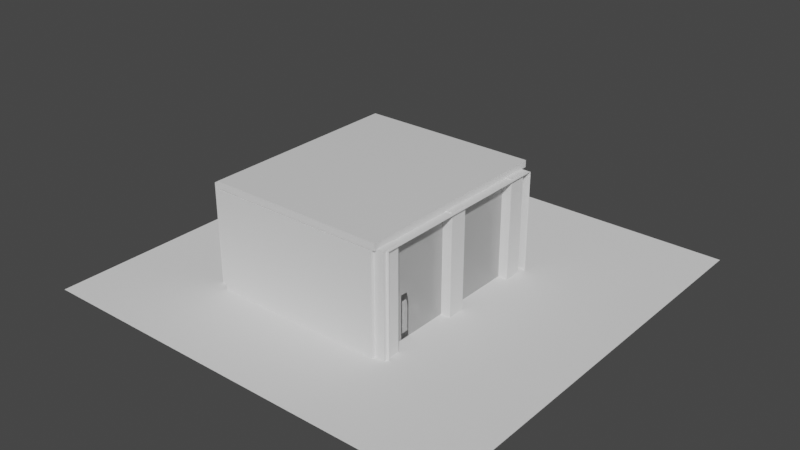 # Source: Sheepherd_Bar_UV_0004.blend  (saved by Blender 2.91.10; exported with 4.5.12 LTS)
import bpy
from mathutils import Matrix  # noqa: F401  (used for matrix-valued properties, if any)

bpy.ops.wm.read_factory_settings(use_empty=True)
scene = bpy.context.scene
scene.name = 'Scene'

# ---- collections
col_collection = bpy.data.collections.new('Collection'); scene.collection.children.link(col_collection)

# ---- materials (node trees are filled in below, after node groups)
mat_material = bpy.data.materials.new('Material')
mat_material.alpha_threshold = 0.0
mat_material.use_transparent_shadow = False
mat_material.line_color = (0.0, 0.0, 0.0, 1.0)
mat_glass = bpy.data.materials.new('glass')
mat_glass.surface_render_method = 'BLENDED'
mat_glass.blend_method = 'BLEND'
mat_glass.use_backface_culling = True
mat_glass.use_transparent_shadow = False
mat_glass.use_raytrace_refraction = True
mat_glass.use_screen_refraction = True
mat_glass.use_sss_translucency = True
mat_glass.thickness_mode = 'SLAB'
mat_glass.use_thickness_from_shadow = True

# ---- material node trees
mat_material.use_nodes = True; mat_material.node_tree.nodes.clear()
_N = mat_material.node_tree.nodes; _L = mat_material.node_tree.links
n0 = _N.new('ShaderNodeOutputMaterial'); n0.name = 'Material Output'; n0.location = (300, 300)
n1 = _N.new('ShaderNodeBsdfPrincipled'); n1.name = 'Principled BSDF'; n1.location = (10, 300)
n1.distribution = 'GGX'
n1.subsurface_method = 'BURLEY'
n1.inputs[2].default_value = 0.4
n1.inputs[3].default_value = 1.45
n1.inputs[27].default_value = (0.0, 0.0, 0.0, 1.0)
n1.inputs[28].default_value = 1.0
_L.new(n1.outputs[0], n0.inputs[0])
n0.is_active_output = True
mat_glass.use_nodes = True; mat_glass.node_tree.nodes.clear()
_N = mat_glass.node_tree.nodes; _L = mat_glass.node_tree.links
n0 = _N.new('ShaderNodeBsdfPrincipled'); n0.name = 'Principled BSDF'; n0.location = (10, 300)
n0.distribution = 'GGX'
n0.subsurface_method = 'BURLEY'
n0.inputs[3].default_value = 1.45
n0.inputs[27].default_value = (0.0, 0.0, 0.0, 1.0)
n0.inputs[28].default_value = 1.0
n1 = _N.new('ShaderNodeOutputMaterial'); n1.name = 'Material Output'; n1.location = (550, 300)
n2 = _N.new('ShaderNodeMixShader'); n2.name = 'Mix Shader'; n2.location = (330, 320)
n3 = _N.new('ShaderNodeBsdfTransparent'); n3.name = 'Transparent BSDF'; n3.location = (140, 440)
_L.new(n0.outputs[0], n2.inputs[1])
_L.new(n2.outputs[0], n1.inputs[0])
_L.new(n3.outputs[0], n2.inputs[2])
n1.is_active_output = True

# ---- world
world_world = bpy.data.worlds.new('World'); scene.world = world_world
world_world.use_nodes = True; world_world.node_tree.nodes.clear()
_N = world_world.node_tree.nodes; _L = world_world.node_tree.links
n0 = _N.new('ShaderNodeOutputWorld'); n0.name = 'World Output'; n0.location = (300, 300)
n1 = _N.new('ShaderNodeBackground'); n1.name = 'Background'; n1.location = (10, 300)
n1.inputs[0].default_value = (0.05088, 0.05088, 0.05088, 1.0)
_L.new(n1.outputs[0], n0.inputs[0])
n0.is_active_output = True
world_world.color = (0.05088, 0.05088, 0.05088)
world_world.use_sun_shadow = False
world_world.sun_shadow_jitter_overblur = 0.0

# ---- meshes
me_cylinder = bpy.data.meshes.new('Cylinder')
me_cylinder.from_pydata([(3.892, -1.837, 0.3349), (3.892, -1.837, 1.454), (3.981, -1.861, 0.3349), (3.981, -1.861, 1.454), (4.047, -1.926, 0.3349), (4.047, -1.926, 1.454), (4.071, -2.015, 0.3349), (4.071, -2.015, 1.454), (4.047, -2.105, 0.3349), (4.047, -2.105, 1.454), (3.981, -2.17, 0.3349), (3.981, -2.17, 1.454), (3.892, -2.194, 0.3349), (3.892, -2.194, 1.454), (3.803, -2.17, 0.3349), (3.803, -2.17, 1.454), (3.738, -2.105, 0.3349), (3.738, -2.105, 1.454), (3.714, -2.015, 0.3349), (3.714, -2.015, 1.454), (3.738, -1.926, 0.3349), (3.738, -1.926, 1.454), (3.803, -1.861, 0.3349), (3.803, -1.861, 1.454), (3.892, -1.015, 1.454), (3.697, -1.035, 1.454), (3.51, -1.092, 1.454), (3.337, -1.184, 1.454), (3.185, -1.308, 1.454), (3.061, -1.46, 1.454), (2.968, -1.633, 1.454), (2.911, -1.82, 1.454), (2.892, -2.015, 1.454), (2.911, -2.211, 1.454), (2.968, -2.398, 1.454), (3.061, -2.571, 1.454), (3.185, -2.723, 1.454), (3.337, -2.847, 1.454), (3.51, -2.939, 1.454), (3.697, -2.996, 1.454), (3.892, -3.015, 1.454), (4.087, -2.996, 1.454), (4.275, -2.939, 1.454), (4.448, -2.847, 1.454), (4.599, -2.723, 1.454), (4.724, -2.571, 1.454), (4.816, -2.398, 1.454), (4.873, -2.211, 1.454), (4.892, -2.015, 1.454), (4.873, -1.82, 1.454), (4.816, -1.633, 1.454), (4.724, -1.46, 1.454), (4.599, -1.308, 1.454), (4.448, -1.184, 1.454), (4.275, -1.092, 1.454), (4.087, -1.035, 1.454), (3.892, -1.015, 1.555), (3.697, -1.035, 1.555), (3.51, -1.092, 1.555), (3.337, -1.184, 1.555), (3.185, -1.308, 1.555), (3.061, -1.46, 1.555), (2.968, -1.633, 1.555), (2.911, -1.82, 1.555), (2.892, -2.015, 1.555), (2.911, -2.211, 1.555), (2.968, -2.398, 1.555), (3.061, -2.571, 1.555), (3.185, -2.723, 1.555), (3.337, -2.847, 1.555), (3.51, -2.939, 1.555), (3.697, -2.996, 1.555), (3.892, -3.015, 1.555), (4.087, -2.996, 1.555), (4.275, -2.939, 1.555), (4.448, -2.847, 1.555), (4.599, -2.723, 1.555), (4.724, -2.571, 1.555), (4.816, -2.398, 1.555), (4.873, -2.211, 1.555), (4.892, -2.015, 1.555), (4.873, -1.82, 1.555), (4.816, -1.633, 1.555), (4.724, -1.46, 1.555), (4.599, -1.308, 1.555), (4.448, -1.184, 1.555), (4.275, -1.092, 1.555), (4.087, -1.035, 1.555)], [], [(0, 1, 3, 2), (2, 3, 5, 4), (4, 5, 7, 6), (6, 7, 9, 8), (8, 9, 11, 10), (10, 11, 13, 12), (12, 13, 15, 14), (14, 15, 17, 16), (16, 17, 19, 18), (18, 19, 21, 20), (20, 21, 23, 22), (22, 23, 1, 0), (0, 2, 4, 6, 8, 10, 12, 14, 16, 18, 20, 22), (31, 63, 62, 30), (45, 77, 76, 44), (32, 64, 63, 31), (46, 78, 77, 45), (33, 65, 64, 32), (47, 79, 78, 46), (34, 66, 65, 33), (48, 80, 79, 47), (35, 67, 66, 34), (49, 81, 80, 48), (36, 68, 67, 35), (50, 82, 81, 49), (37, 69, 68, 36), (51, 83, 82, 50), (38, 70, 69, 37), (25, 57, 56, 24), (52, 84, 83, 51), (39, 71, 70, 38), (26, 58, 57, 25), (53, 85, 84, 52), (40, 72, 71, 39), (27, 59, 58, 26), (54, 86, 85, 53), (41, 73, 72, 40), (28, 60, 59, 27), (55, 87, 86, 54), (42, 74, 73, 41), (29, 61, 60, 28), (24, 56, 87, 55), (43, 75, 74, 42), (30, 62, 61, 29), (44, 76, 75, 43), (57, 58, 59, 60, 61, 62, 63, 64, 65, 66, 67, 68, 69, 70, 71, 72, 73, 74, 75, 76, 77, 78, 79, 80, 81, 82, 83, 84, 85, 86, 87, 56), (25, 24, 55, 54, 53, 52, 51, 50, 49, 48, 47, 46, 45, 44, 43, 42, 41, 40, 39, 38, 37, 36, 35, 34, 33, 32, 31, 30, 29, 28, 27, 26)])
_uv = me_cylinder.uv_layers.new(name='UVMap')
_uv.uv.foreach_set('vector', [0.2668, 0.9732, 0.2668, 0.9593, 0.2657, 0.9593, 0.2657, 0.9732, 0.9103, 0.9852, 0.9103, 0.9713, 0.9094, 0.9713, 0.9094, 0.9852, 0.9094, 0.9852, 0.9094, 0.9713, 0.9083, 0.9713, 0.9083, 0.9852, 0.9083, 0.9852, 0.9083, 0.9713, 0.9072, 0.9713, 0.9072, 0.9852, 0.7387, 0.9711, 0.7387, 0.957, 0.7379, 0.957, 0.7379, 0.9711, 0.7379, 0.9711, 0.7379, 0.957, 0.7368, 0.957, 0.7368, 0.9711, 0.7368, 0.9711, 0.7368, 0.957, 0.7357, 0.957, 0.7357, 0.9711, 0.2235, 0.9732, 0.2235, 0.9593, 0.2227, 0.9593, 0.2227, 0.9732, 0.2227, 0.9732, 0.2227, 0.9593, 0.2215, 0.9593, 0.2215, 0.9732, 0.2215, 0.9732, 0.2215, 0.9593, 0.2205, 0.9593, 0.2205, 0.9732, 0.2687, 0.9732, 0.2687, 0.9593, 0.2679, 0.9593, 0.2679, 0.9732, 0.2679, 0.9732, 0.2679, 0.9593, 0.2668, 0.9593, 0.2668, 0.9732, 0.8325, 0.3878, 0.8314, 0.3878, 0.8305, 0.3883, 0.8299, 0.3892, 0.8299, 0.3903, 0.8305, 0.3913, 0.8314, 0.3918, 0.8325, 0.3918, 0.8334, 0.3913, 0.834, 0.3903, 0.834, 0.3892, 0.8334, 0.3883, 0.9729, 0.2866, 0.9741, 0.2866, 0.9741, 0.2843, 0.9729, 0.2843, 0.9653, 0.7169, 0.9666, 0.7169, 0.9666, 0.7152, 0.9653, 0.7152, 0.9729, 0.289, 0.9741, 0.289, 0.9741, 0.2866, 0.9729, 0.2866, 0.9653, 0.719, 0.9666, 0.719, 0.9666, 0.7169, 0.9653, 0.7169, 0.9729, 0.2914, 0.9741, 0.2914, 0.9741, 0.289, 0.9729, 0.289, 0.9653, 0.7212, 0.9666, 0.7212, 0.9666, 0.719, 0.9653, 0.719, 0.9729, 0.2937, 0.9741, 0.2937, 0.9741, 0.2914, 0.9729, 0.2914, 0.9653, 0.7236, 0.9666, 0.7236, 0.9666, 0.7212, 0.9653, 0.7212, 0.9729, 0.296, 0.9741, 0.296, 0.9741, 0.2937, 0.9729, 0.2937, 0.9653, 0.726, 0.9666, 0.726, 0.9666, 0.7236, 0.9653, 0.7236, 0.9729, 0.2979, 0.9741, 0.2979, 0.9741, 0.296, 0.9729, 0.296, 0.9653, 0.7284, 0.9666, 0.7284, 0.9666, 0.726, 0.9653, 0.726, 0.9725, 0.8439, 0.9737, 0.8439, 0.9737, 0.8419, 0.9725, 0.8419, 0.9653, 0.7306, 0.9666, 0.7306, 0.9666, 0.7284, 0.9653, 0.7284, 0.9725, 0.8461, 0.9737, 0.8461, 0.9737, 0.8439, 0.9725, 0.8439, 0.965, 0.3456, 0.9663, 0.3456, 0.9663, 0.3432, 0.965, 0.3432, 0.9653, 0.7326, 0.9666, 0.7326, 0.9666, 0.7306, 0.9653, 0.7306, 0.9725, 0.8485, 0.9737, 0.8485, 0.9737, 0.8461, 0.9725, 0.8461, 0.965, 0.348, 0.9663, 0.348, 0.9663, 0.3456, 0.965, 0.3456, 0.965, 0.3365, 0.9663, 0.3365, 0.9663, 0.3348, 0.965, 0.3348, 0.9725, 0.8509, 0.9737, 0.8509, 0.9737, 0.8485, 0.9725, 0.8485, 0.965, 0.3502, 0.9663, 0.3502, 0.9663, 0.348, 0.965, 0.348, 0.965, 0.3386, 0.9663, 0.3386, 0.9663, 0.3365, 0.965, 0.3365, 0.9725, 0.8533, 0.9737, 0.8533, 0.9737, 0.8509, 0.9725, 0.8509, 0.965, 0.3522, 0.9663, 0.3522, 0.9663, 0.3502, 0.965, 0.3502, 0.965, 0.3408, 0.9663, 0.3408, 0.9663, 0.3386, 0.965, 0.3386, 0.9725, 0.8555, 0.9737, 0.8555, 0.9737, 0.8533, 0.9725, 0.8533, 0.9729, 0.2823, 0.9741, 0.2823, 0.9741, 0.2805, 0.9729, 0.2805, 0.965, 0.3432, 0.9663, 0.3432, 0.9663, 0.3408, 0.965, 0.3408, 0.9725, 0.8576, 0.9737, 0.8576, 0.9737, 0.8555, 0.9725, 0.8555, 0.9729, 0.2843, 0.9741, 0.2843, 0.9741, 0.2823, 0.9729, 0.2823, 0.9725, 0.8593, 0.9737, 0.8593, 0.9737, 0.8576, 0.9725, 0.8576, 0.6215, 0.7848, 0.6237, 0.7852, 0.626, 0.7852, 0.6283, 0.7848, 0.6304, 0.7839, 0.6323, 0.7826, 0.6339, 0.781, 0.6352, 0.7791, 0.6361, 0.777, 0.6365, 0.7747, 0.6365, 0.7724, 0.6361, 0.7702, 0.6352, 0.768, 0.6339, 0.7661, 0.6323, 0.7645, 0.6304, 0.7632, 0.6283, 0.7624, 0.626, 0.7619, 0.6237, 0.7619, 0.6215, 0.7624, 0.6194, 0.7632, 0.6175, 0.7645, 0.6158, 0.7661, 0.6146, 0.768, 0.6137, 0.7702, 0.6132, 0.7724, 0.6132, 0.7747, 0.6137, 0.777, 0.6146, 0.7791, 0.6158, 0.781, 0.6175, 0.7826, 0.6194, 0.7839, 0.3903, 0.798, 0.3925, 0.7989, 0.3947, 0.7993, 0.397, 0.7993, 0.3993, 0.7989, 0.4014, 0.798, 0.4033, 0.7967, 0.4049, 0.7951, 0.4062, 0.7932, 0.4071, 0.7911, 0.4075, 0.7888, 0.4075, 0.7865, 0.4071, 0.7843, 0.4062, 0.7821, 0.4049, 0.7802, 0.4033, 0.7786, 0.4014, 0.7773, 0.3993, 0.7765, 0.397, 0.776, 0.3947, 0.776, 0.3925, 0.7765, 0.3903, 0.7773, 0.3884, 0.7786, 0.3868, 0.7802, 0.3855, 0.7821, 0.3847, 0.7843, 0.3842, 0.7865, 0.3842, 0.7888, 0.3847, 0.7911, 0.3855, 0.7932, 0.3868, 0.7951, 0.3884, 0.7967])
me_cylinder.materials.append(mat_material)
me_cylinder.use_remesh_fix_poles = True
me_cylinder.use_remesh_preserve_attributes = False
me_cylinder.use_mirror_vertex_groups = False
me_cylinder.update()
me_plane = bpy.data.meshes.new('Plane')
me_plane.from_pydata([(7.788, -7.219, 0.0), (7.788, 7.219, 0.0), (6.866, -7.089, 0.1024), (6.866, 7.089, 0.1024), (6.866, -7.089, 7.677), (7.788, -7.219, 7.779), (7.788, 7.219, 7.779), (6.866, 7.089, 7.677), (6.866, -7.219, 7.779), (6.866, -7.219, 0.0), (6.866, 7.219, 0.0), (6.866, 7.219, 7.779), (-6.987, -7.219, 0.0), (-6.987, 7.219, 0.0), (0.4006, -7.219, 0.0), (0.4006, 7.219, 0.0), (-6.065, -7.089, 0.1024), (-6.065, 7.089, 0.1024), (-6.065, -7.089, 7.677), (-6.987, -7.219, 7.779), (-6.987, 7.219, 7.779), (-6.065, 7.089, 7.677), (-6.065, -7.219, 7.779), (-6.065, -7.219, 0.0), (-6.065, 7.219, 0.0), (-6.065, 7.219, 7.779)], [], [(3, 2, 4, 7), (14, 9, 10, 15), (8, 5, 6, 11), (9, 0, 5, 8), (1, 10, 11, 6), (2, 3, 10, 9), (7, 4, 8, 11), (4, 2, 9, 8), (3, 7, 11, 10), (17, 21, 18, 16), (14, 15, 24, 23), (22, 25, 20, 19), (23, 22, 19, 12), (13, 20, 25, 24), (16, 23, 24, 17), (21, 25, 22, 18), (18, 22, 23, 16), (17, 24, 25, 21)])
me_plane.polygons.foreach_set('material_index', [1, 0, 0, 0, 0, 0, 0, 0, 0, 1, 0, 0, 0, 0, 0, 0, 0, 0])
_uv = me_plane.uv_layers.new(name='UVMap')
_uv.uv.foreach_set('vector', [0.3854, 0.01636, 0.3854, 0.1824, 0.4741, 0.1824, 0.4741, 0.01636, 0.09054, 0.2242, 0.01484, 0.2242, 0.01484, 0.3933, 0.09054, 0.3933, 0.235, 0.2242, 0.2242, 0.2242, 0.2242, 0.3933, 0.235, 0.3933, 0.7257, 0.6948, 0.7365, 0.6948, 0.7365, 0.6037, 0.7257, 0.6037, 0.5455, 0.7174, 0.5563, 0.7174, 0.5563, 0.6264, 0.5455, 0.6264, 0.3854, 0.1824, 0.3854, 0.01636, 0.3842, 0.01484, 0.3842, 0.1839, 0.4741, 0.01636, 0.4741, 0.1824, 0.4753, 0.1839, 0.4753, 0.01484, 0.4741, 0.1824, 0.3854, 0.1824, 0.3842, 0.1839, 0.4753, 0.1839, 0.3854, 0.01636, 0.4741, 0.01636, 0.4753, 0.01484, 0.3842, 0.01484, 0.3854, 0.3811, 0.4741, 0.3811, 0.4741, 0.2151, 0.3854, 0.2151, 0.09054, 0.2242, 0.09054, 0.3933, 0.1662, 0.3933, 0.1662, 0.2242, 0.505, 0.01484, 0.505, 0.1839, 0.5158, 0.1839, 0.5158, 0.01484, 0.1452, 0.7257, 0.1452, 0.6346, 0.1344, 0.6346, 0.1344, 0.7257, 0.5158, 0.7174, 0.5158, 0.6264, 0.505, 0.6264, 0.505, 0.7174, 0.3854, 0.2151, 0.3842, 0.2136, 0.3842, 0.3826, 0.3854, 0.3811, 0.4741, 0.3811, 0.4753, 0.3826, 0.4753, 0.2136, 0.4741, 0.2151, 0.4741, 0.2151, 0.4753, 0.2136, 0.3842, 0.2136, 0.3854, 0.2151, 0.3854, 0.3811, 0.3842, 0.3826, 0.4753, 0.3826, 0.4741, 0.3811])
me_plane.materials.append(mat_material)
me_plane.materials.append(mat_glass)
me_plane.use_remesh_fix_poles = True
me_plane.use_remesh_preserve_attributes = False
me_plane.use_mirror_vertex_groups = False
me_plane.update()
me_cube_001 = bpy.data.meshes.new('Cube.001')
me_cube_001.from_pydata([(3.52, 4.027, 0.3349), (2.95, 3.961, 0.5165), (2.95, 3.961, 2.153), (3.52, 4.027, 2.335), (3.15, 5.183, 0.3349), (3.52, 5.117, 0.3349), (3.52, 5.117, 2.335), (3.15, 5.183, 2.335), (3.15, 3.961, 2.335), (3.15, 3.961, 0.3349), (3.15, 3.961, 2.335), (2.95, 3.961, 2.153), (3.15, 3.961, 2.335), (3.15, 3.961, 0.3349), (2.95, 3.961, 2.153), (2.95, 3.961, 0.5165), (2.95, 3.961, 2.153), (2.95, 3.961, 0.5165), (2.95, 4.133, 2.153), (2.95, 4.133, 0.5165), (-3.328, 4.027, 0.3349), (-2.757, 3.961, 0.5165), (-2.757, 3.961, 2.153), (-3.328, 4.027, 2.335), (-2.957, 5.183, 0.3349), (-3.328, 5.117, 0.3349), (-3.328, 5.117, 2.335), (-2.957, 5.183, 2.335), (0.09645, 5.183, 0.3349), (0.09645, 3.961, 0.5165), (0.09645, 3.961, 2.153), (0.09645, 5.183, 2.335), (-2.957, 3.961, 2.335), (-2.957, 3.961, 0.3349), (0.09645, 3.961, 0.3349), (0.09645, 3.961, 2.335), (-2.957, 3.961, 2.335), (0.09645, 3.961, 2.335), (-2.757, 3.961, 2.153), (0.09645, 3.961, 2.153), (-2.957, 3.961, 2.335), (-2.957, 3.961, 0.3349), (-2.757, 3.961, 2.153), (-2.757, 3.961, 0.5165), (0.09645, 3.961, 2.153), (0.09645, 3.961, 0.5165), (-2.757, 3.961, 2.153), (-2.757, 3.961, 0.5165), (0.09645, 4.133, 2.153), (0.09645, 4.133, 0.5165), (-2.757, 4.133, 2.153), (-2.757, 4.133, 0.5165)], [], [(28, 31, 7, 4), (5, 6, 3, 0), (34, 28, 4, 5, 0, 9), (6, 5, 4, 7), (9, 0, 3, 8), (6, 7, 31, 35, 8, 3), (2, 30, 44, 16), (1, 9, 13, 15), (1, 29, 34, 9), (30, 2, 11, 39), (39, 11, 10, 37), (8, 35, 37, 10), (2, 8, 10, 11), (14, 15, 13, 12), (2, 1, 15, 14), (8, 2, 14, 12), (9, 8, 12, 13), (45, 17, 19, 49), (1, 2, 16, 17), (29, 1, 17, 45), (19, 18, 48, 49), (16, 44, 48, 18), (17, 16, 18, 19), (28, 24, 27, 31), (25, 20, 23, 26), (34, 33, 20, 25, 24, 28), (26, 27, 24, 25), (33, 32, 23, 20), (26, 23, 32, 35, 31, 27), (22, 46, 44, 30), (21, 43, 41, 33), (21, 33, 34, 29), (30, 39, 38, 22), (39, 37, 36, 38), (32, 36, 37, 35), (22, 38, 36, 32), (42, 40, 41, 43), (22, 42, 43, 21), (32, 40, 42, 22), (33, 41, 40, 32), (45, 49, 51, 47), (21, 47, 46, 22), (29, 45, 47, 21), (51, 49, 48, 50), (46, 50, 48, 44), (47, 51, 50, 46)])
_uv = me_cube_001.uv_layers.new(name='UVMap')
_uv.uv.foreach_set('vector', [0.1344, 0.5648, 0.1578, 0.5648, 0.1578, 0.529, 0.1344, 0.529, 0.539, 0.8236, 0.539, 0.8002, 0.5263, 0.8002, 0.5263, 0.8236, 0.2647, 0.7125, 0.279, 0.7125, 0.279, 0.6767, 0.2782, 0.6724, 0.2654, 0.6724, 0.2647, 0.6767, 0.1578, 0.5247, 0.1344, 0.5247, 0.1344, 0.529, 0.1578, 0.529, 0.4906, 0.8807, 0.495, 0.8807, 0.495, 0.8571, 0.4906, 0.8571, 0.7527, 0.2937, 0.7535, 0.2894, 0.7535, 0.2536, 0.7392, 0.2536, 0.7392, 0.2894, 0.74, 0.2937, 0.8902, 0.5708, 0.8902, 0.5708, 0.8902, 0.5708, 0.8902, 0.5708, 0.8902, 0.5708, 0.8902, 0.5708, 0.8902, 0.5708, 0.8902, 0.5708, 0.7344, 0.7268, 0.7344, 0.7602, 0.7365, 0.7602, 0.7365, 0.7245, 0.8902, 0.5708, 0.8902, 0.5708, 0.8902, 0.5708, 0.8902, 0.5708, 0.7832, 0.2493, 0.7832, 0.2827, 0.7853, 0.2851, 0.7853, 0.2493, 0.8902, 0.5708, 0.8902, 0.5708, 0.8902, 0.5708, 0.8902, 0.5708, 0.8902, 0.5708, 0.8902, 0.5708, 0.8902, 0.5708, 0.8902, 0.5708, 0.4414, 0.8623, 0.4414, 0.8815, 0.4437, 0.8836, 0.4437, 0.8602, 0.8902, 0.5708, 0.8902, 0.5708, 0.8902, 0.5708, 0.8902, 0.5708, 0.8902, 0.5708, 0.8902, 0.5708, 0.8902, 0.5708, 0.8902, 0.5708, 0.8902, 0.5708, 0.8902, 0.5708, 0.8902, 0.5708, 0.8902, 0.5708, 0.07681, 0.7583, 0.07681, 0.7249, 0.07479, 0.7249, 0.07479, 0.7583, 0.8902, 0.5708, 0.8902, 0.5708, 0.8902, 0.5708, 0.8902, 0.5708, 0.8902, 0.5708, 0.8902, 0.5708, 0.8902, 0.5708, 0.8902, 0.5708, 0.3842, 0.7463, 0.4034, 0.7463, 0.4034, 0.7129, 0.3842, 0.7129, 0.783, 0.1834, 0.783, 0.15, 0.781, 0.15, 0.781, 0.1834, 0.906, 0.8611, 0.906, 0.8419, 0.904, 0.8419, 0.904, 0.8611, 0.1344, 0.5648, 0.1344, 0.6006, 0.1578, 0.6006, 0.1578, 0.5648, 0.5687, 0.8236, 0.5815, 0.8236, 0.5815, 0.8002, 0.5687, 0.8002, 0.2647, 0.7125, 0.2647, 0.7482, 0.2654, 0.7525, 0.2782, 0.7525, 0.279, 0.7482, 0.279, 0.7125, 0.1578, 0.6049, 0.1578, 0.6006, 0.1344, 0.6006, 0.1344, 0.6049, 0.6849, 0.8814, 0.6849, 0.8578, 0.6805, 0.8578, 0.6805, 0.8814, 0.7527, 0.2136, 0.74, 0.2136, 0.7392, 0.2179, 0.7392, 0.2536, 0.7535, 0.2536, 0.7535, 0.2179, 0.8902, 0.5708, 0.8902, 0.5708, 0.8902, 0.5708, 0.8902, 0.5708, 0.8902, 0.5708, 0.8902, 0.5708, 0.8902, 0.5708, 0.8902, 0.5708, 0.7344, 0.7936, 0.7365, 0.796, 0.7365, 0.7602, 0.7344, 0.7602, 0.8902, 0.5708, 0.8902, 0.5708, 0.8902, 0.5708, 0.8902, 0.5708, 0.7832, 0.2493, 0.7853, 0.2493, 0.7853, 0.2136, 0.7832, 0.2159, 0.8902, 0.5708, 0.8902, 0.5708, 0.8902, 0.5708, 0.8902, 0.5708, 0.8902, 0.5708, 0.8902, 0.5708, 0.8902, 0.5708, 0.8902, 0.5708, 0.8062, 0.8668, 0.8038, 0.8647, 0.8038, 0.8881, 0.8062, 0.886, 0.8902, 0.5708, 0.8902, 0.5708, 0.8902, 0.5708, 0.8902, 0.5708, 0.8902, 0.5708, 0.8902, 0.5708, 0.8902, 0.5708, 0.8902, 0.5708, 0.8902, 0.5708, 0.8902, 0.5708, 0.8902, 0.5708, 0.8902, 0.5708, 0.07681, 0.7583, 0.07479, 0.7583, 0.07479, 0.7918, 0.07681, 0.7918, 0.8902, 0.5708, 0.8902, 0.5708, 0.8902, 0.5708, 0.8902, 0.5708, 0.8902, 0.5708, 0.8902, 0.5708, 0.8902, 0.5708, 0.8902, 0.5708, 0.3842, 0.6795, 0.3842, 0.7129, 0.4034, 0.7129, 0.4034, 0.6795, 0.783, 0.1166, 0.781, 0.1166, 0.781, 0.15, 0.783, 0.15, 0.8468, 0.08541, 0.8489, 0.08541, 0.8489, 0.06625, 0.8468, 0.06625])
me_cube_001.materials.append(mat_material)
me_cube_001.use_remesh_fix_poles = True
me_cube_001.use_remesh_preserve_attributes = False
me_cube_001.use_mirror_vertex_groups = False
me_cube_001.update()
me_cube_002 = bpy.data.meshes.new('Cube.002')
me_cube_002.from_pydata([(6.437, 7.056, 2.614), (6.437, 7.056, 6.282), (6.437, 6.679, 2.614), (6.437, 6.679, 6.282), (0.2844, 6.679, 2.614), (0.2844, 6.679, 6.282), (0.2844, 7.056, 2.614), (0.2844, 7.056, 6.282), (6.437, 7.056, 2.614), (6.437, 6.679, 2.614), (0.2844, 7.056, 2.614), (0.2844, 6.679, 2.614), (-5.806, 7.056, 2.614), (-5.806, 7.056, 6.282), (-5.806, 6.679, 2.614), (-5.806, 6.679, 6.282), (0.3462, 6.679, 2.614), (0.3462, 6.679, 6.282), (0.3462, 7.056, 2.614), (0.3462, 7.056, 6.282), (-5.806, 7.056, 2.614), (-5.806, 6.679, 2.614), (0.3462, 7.056, 2.614), (0.3462, 6.679, 2.614)], [], [(4, 5, 3, 2), (2, 3, 1, 0), (4, 2, 9, 11), (0, 1, 7, 6), (3, 5, 7, 1), (11, 9, 8, 10), (2, 0, 8, 9), (0, 6, 10, 8), (16, 14, 15, 17), (14, 12, 13, 15), (16, 23, 21, 14), (12, 18, 19, 13), (15, 13, 19, 17), (23, 22, 20, 21), (14, 21, 20, 12), (12, 20, 22, 18)])
_uv = me_cube_002.uv_layers.new(name='UVMap')
_uv.uv.foreach_set('vector', [0.1344, 0.495, 0.1773, 0.495, 0.1773, 0.4229, 0.1344, 0.4229, 0.2324, 0.7971, 0.2324, 0.7541, 0.228, 0.7541, 0.228, 0.7971, 0.9759, 0.9745, 0.9759, 0.9745, 0.9759, 0.9745, 0.9759, 0.9745, 0.5455, 0.08688, 0.5884, 0.08688, 0.5884, 0.01484, 0.5455, 0.01484, 0.7854, 0.08688, 0.7854, 0.01484, 0.781, 0.01484, 0.781, 0.08688, 0.4559, 0.7863, 0.4559, 0.7143, 0.4515, 0.7143, 0.4515, 0.7863, 0.9759, 0.9745, 0.9759, 0.9745, 0.9759, 0.9745, 0.9759, 0.9745, 0.9759, 0.9745, 0.9759, 0.9745, 0.9759, 0.9745, 0.9759, 0.9745, 0.505, 0.5246, 0.505, 0.5967, 0.5479, 0.5967, 0.5479, 0.5246, 0.1875, 0.5676, 0.1919, 0.5676, 0.1919, 0.5247, 0.1875, 0.5247, 0.9429, 0.6852, 0.9429, 0.6852, 0.9429, 0.6852, 0.9429, 0.6852, 0.505, 0.4229, 0.505, 0.495, 0.5479, 0.495, 0.5479, 0.4229, 0.3365, 0.707, 0.3321, 0.707, 0.3321, 0.7791, 0.3365, 0.7791, 0.7806, 0.4229, 0.7762, 0.4229, 0.7762, 0.495, 0.7806, 0.495, 0.9429, 0.6852, 0.9429, 0.6852, 0.9429, 0.6852, 0.9429, 0.6852, 0.9429, 0.6852, 0.9429, 0.6852, 0.9429, 0.6852, 0.9429, 0.6852])
me_cube_002.materials.append(mat_material)
me_cube_002.use_remesh_fix_poles = True
me_cube_002.use_remesh_preserve_attributes = False
me_cube_002.use_mirror_vertex_groups = False
me_cube_002.update()
me_cube_005 = bpy.data.meshes.new('Cube.005')
me_cube_005.from_pydata([(6.833, 7.056, 0.05594), (6.833, 7.056, 7.731), (6.833, 7.565, 0.05594), (6.833, 7.565, 7.731), (6.833, 7.056, 0.05594), (6.833, 7.565, 0.05594), (-6.074, 7.056, 0.05594), (-6.074, 7.056, 7.731), (-6.074, 7.565, 0.05594), (-6.074, 7.565, 7.731), (0.3797, 7.565, 0.05594), (0.3797, 7.565, 7.731), (0.3797, 7.056, 0.05594), (0.3797, 7.056, 7.731), (-6.074, 7.056, 0.05594), (-6.074, 7.565, 0.05594), (0.3797, 7.056, 0.05594), (0.3797, 7.565, 0.05594)], [], [(10, 11, 3, 2), (2, 3, 1, 0), (10, 2, 5, 17), (0, 1, 13, 12), (3, 11, 13, 1), (17, 5, 4, 16), (2, 0, 4, 5), (0, 12, 16, 4), (10, 8, 9, 11), (8, 6, 7, 9), (10, 17, 15, 8), (6, 12, 13, 7), (9, 7, 13, 11), (17, 16, 14, 15), (8, 15, 14, 6), (6, 14, 16, 12)])
_uv = me_cube_005.uv_layers.new(name='UVMap')
_uv.uv.foreach_set('vector', [0.3842, 0.4878, 0.4741, 0.4878, 0.4741, 0.4123, 0.3842, 0.4123, 0.7721, 0.6936, 0.7721, 0.6037, 0.7662, 0.6037, 0.7662, 0.6936, 0.5709, 0.9843, 0.5709, 0.9843, 0.5709, 0.9843, 0.5709, 0.9843, 0.2647, 0.5561, 0.3545, 0.5561, 0.3545, 0.4806, 0.2647, 0.4806, 0.6119, 0.2136, 0.6119, 0.2891, 0.6179, 0.2891, 0.6179, 0.2136, 0.5776, 0.4985, 0.5776, 0.574, 0.5836, 0.574, 0.5836, 0.4985, 0.5709, 0.9843, 0.5709, 0.9843, 0.5709, 0.9843, 0.5709, 0.9843, 0.5709, 0.9843, 0.5709, 0.9843, 0.5709, 0.9843, 0.5709, 0.9843, 0.3842, 0.4878, 0.3842, 0.5634, 0.4741, 0.5634, 0.4741, 0.4878, 0.1749, 0.7244, 0.1808, 0.7244, 0.1808, 0.6346, 0.1749, 0.6346, 0.5709, 0.9843, 0.5709, 0.9843, 0.5709, 0.9843, 0.5709, 0.9843, 0.2647, 0.405, 0.2647, 0.4806, 0.3545, 0.4806, 0.3545, 0.405, 0.6119, 0.3647, 0.6179, 0.3647, 0.6179, 0.2891, 0.6119, 0.2891, 0.5776, 0.4985, 0.5836, 0.4985, 0.5836, 0.4229, 0.5776, 0.4229, 0.5709, 0.9843, 0.5709, 0.9843, 0.5709, 0.9843, 0.5709, 0.9843, 0.5709, 0.9843, 0.5709, 0.9843, 0.5709, 0.9843, 0.5709, 0.9843])
me_cube_005.materials.append(mat_material)
me_cube_005.use_remesh_fix_poles = True
me_cube_005.use_remesh_preserve_attributes = False
me_cube_005.use_mirror_vertex_groups = False
me_cube_005.update()
me_cube_006 = bpy.data.meshes.new('Cube.006')
me_cube_006.from_pydata([(6.833, -7.715, 0.05594), (6.833, -7.715, 7.731), (6.833, -7.206, 0.05594), (6.833, -7.206, 7.731), (6.833, -7.715, 0.05594), (6.833, -7.206, 0.05594), (-6.074, -7.715, 0.05594), (-6.074, -7.715, 7.731), (-6.074, -7.206, 0.05594), (-6.074, -7.206, 7.731), (0.3797, -7.206, 0.05594), (0.3797, -7.206, 7.731), (0.3797, -7.715, 0.05594), (0.3797, -7.715, 7.731), (-6.074, -7.715, 0.05594), (-6.074, -7.206, 0.05594), (0.3797, -7.715, 0.05594), (0.3797, -7.206, 0.05594)], [], [(10, 11, 3, 2), (2, 3, 1, 0), (10, 2, 5, 17), (0, 1, 13, 12), (3, 11, 13, 1), (17, 5, 4, 16), (2, 0, 4, 5), (0, 12, 16, 4), (10, 8, 9, 11), (8, 6, 7, 9), (10, 17, 15, 8), (6, 12, 13, 7), (9, 7, 13, 11), (17, 16, 14, 15), (8, 15, 14, 6), (6, 14, 16, 12)])
_uv = me_cube_006.uv_layers.new(name='UVMap')
_uv.uv.foreach_set('vector', [0.01484, 0.4985, 0.1047, 0.4985, 0.1047, 0.4229, 0.01484, 0.4229, 0.7465, 0.5128, 0.7465, 0.4229, 0.7405, 0.4229, 0.7405, 0.5128, 0.9462, 0.9745, 0.9462, 0.9745, 0.9462, 0.9745, 0.9462, 0.9745, 0.2647, 0.3753, 0.3545, 0.3753, 0.3545, 0.2998, 0.2647, 0.2998, 0.6181, 0.01484, 0.6181, 0.0904, 0.624, 0.0904, 0.624, 0.01484, 0.6132, 0.4985, 0.6132, 0.574, 0.6192, 0.574, 0.6192, 0.4985, 0.9462, 0.9745, 0.9462, 0.9745, 0.9462, 0.9745, 0.9462, 0.9745, 0.9462, 0.9745, 0.9462, 0.9745, 0.9462, 0.9745, 0.9462, 0.9745, 0.01484, 0.4985, 0.01484, 0.574, 0.1047, 0.574, 0.1047, 0.4985, 0.7454, 0.1047, 0.7513, 0.1047, 0.7513, 0.01484, 0.7454, 0.01484, 0.9462, 0.9745, 0.9462, 0.9745, 0.9462, 0.9745, 0.9462, 0.9745, 0.2647, 0.2242, 0.2647, 0.2998, 0.3545, 0.2998, 0.3545, 0.2242, 0.6181, 0.1659, 0.624, 0.1659, 0.624, 0.0904, 0.6181, 0.0904, 0.6132, 0.4985, 0.6192, 0.4985, 0.6192, 0.4229, 0.6132, 0.4229, 0.9462, 0.9745, 0.9462, 0.9745, 0.9462, 0.9745, 0.9462, 0.9745, 0.9462, 0.9745, 0.9462, 0.9745, 0.9462, 0.9745, 0.9462, 0.9745])
me_cube_006.materials.append(mat_material)
me_cube_006.use_remesh_fix_poles = True
me_cube_006.use_remesh_preserve_attributes = False
me_cube_006.use_mirror_vertex_groups = False
me_cube_006.update()
me_plane_001 = bpy.data.meshes.new('Plane.001')
me_plane_001.from_pydata([(-14.4, -14.69, 0.3349), (17.49, -14.69, 0.3349), (-14.4, 17.2, 0.3349), (17.49, 17.2, 0.3349)], [], [(0, 1, 3, 2)])
_uv = me_plane_001.uv_layers.new(name='UVMap')
_uv.uv.foreach_set('vector', [0.5864, 0.7595, 0.6145, 0.7595, 0.6145, 0.7313, 0.5864, 0.7313])
me_plane_001.use_remesh_fix_poles = True
me_plane_001.use_remesh_preserve_attributes = False
me_plane_001.use_mirror_vertex_groups = False
me_plane_001.update()
me_cube_010 = bpy.data.meshes.new('Cube.010')
me_cube_010.from_pydata([(6.15, -7.465, -9.537e-07), (6.15, -7.465, 7.817), (6.15, -6.141, -9.537e-07), (6.15, -6.141, 7.817), (7.583, -7.465, -9.537e-07), (7.583, -7.465, 7.817), (7.583, -6.141, -9.537e-07), (7.583, -6.141, 7.817)], [], [(0, 1, 3, 2), (2, 3, 7, 6), (6, 7, 5, 4), (4, 5, 1, 0), (2, 6, 4, 0), (7, 3, 1, 5)])
_uv = me_cube_010.uv_layers.new(name='UVMap')
_uv.uv.foreach_set('vector', [0.7109, 0.5145, 0.7109, 0.4229, 0.6953, 0.4229, 0.6953, 0.5145, 0.4682, 0.6846, 0.4682, 0.5931, 0.4515, 0.5931, 0.4515, 0.6846, 0.2301, 0.6991, 0.2301, 0.6076, 0.2146, 0.6076, 0.2146, 0.6991, 0.6657, 0.5145, 0.6657, 0.4229, 0.6489, 0.4229, 0.6489, 0.5145, 0.8018, 0.6768, 0.8018, 0.6936, 0.8173, 0.6936, 0.8173, 0.6768, 0.6805, 0.8114, 0.6805, 0.8281, 0.696, 0.8281, 0.696, 0.8114])
me_cube_010.materials.append(mat_material)
me_cube_010.use_remesh_fix_poles = True
me_cube_010.use_remesh_preserve_attributes = False
me_cube_010.use_mirror_vertex_groups = False
me_cube_010.update()
me_cube_014 = bpy.data.meshes.new('Cube.014')
me_cube_014.from_pydata([(4.259, -7.141, 0.3349), (4.259, -7.141, 2.335), (4.259, -5.141, 0.3349), (4.259, -5.141, 2.335), (6.259, -7.141, 0.3349), (6.259, -7.141, 2.335), (6.259, -5.141, 0.3349), (6.259, -5.141, 2.335)], [], [(0, 1, 3, 2), (2, 3, 7, 6), (6, 7, 5, 4), (4, 5, 1, 0), (2, 6, 4, 0), (7, 3, 1, 5)])
_uv = me_cube_014.uv_layers.new(name='UVMap')
_uv.uv.foreach_set('vector', [0.505, 0.7705, 0.5284, 0.7705, 0.5284, 0.7471, 0.505, 0.7471, 0.7254, 0.5676, 0.7254, 0.5441, 0.702, 0.5441, 0.702, 0.5676, 0.7363, 0.1595, 0.7363, 0.1361, 0.7128, 0.1361, 0.7128, 0.1595, 0.6489, 0.5676, 0.6723, 0.5676, 0.6723, 0.5441, 0.6489, 0.5441, 0.1749, 0.7775, 0.1983, 0.7775, 0.1983, 0.7541, 0.1749, 0.7541, 0.5581, 0.7705, 0.5815, 0.7705, 0.5815, 0.7471, 0.5581, 0.7471])
me_cube_014.materials.append(mat_material)
me_cube_014.use_remesh_fix_poles = True
me_cube_014.use_remesh_preserve_attributes = False
me_cube_014.use_mirror_vertex_groups = False
me_cube_014.update()
me_cube_016 = bpy.data.meshes.new('Cube.016')
me_cube_016.from_pydata([(2.919, -7.206, 0.3349), (2.919, -7.206, 1.575), (2.919, -5.966, 0.3349), (2.919, -5.966, 1.575), (4.159, -7.206, 0.3349), (4.159, -7.206, 1.575), (4.159, -5.966, 0.3349), (4.159, -5.966, 1.575)], [], [(0, 1, 3, 2), (2, 3, 7, 6), (6, 7, 5, 4), (4, 5, 1, 0), (2, 6, 4, 0), (7, 3, 1, 5)])
_uv = me_cube_016.uv_layers.new(name='UVMap')
_uv.uv.foreach_set('vector', [0.859, 0.1311, 0.859, 0.1166, 0.8444, 0.1166, 0.8444, 0.1311, 0.8566, 0.7378, 0.8566, 0.7233, 0.8421, 0.7233, 0.8421, 0.7378, 0.8295, 0.3022, 0.8295, 0.2877, 0.815, 0.2877, 0.815, 0.3022, 0.235, 0.8497, 0.235, 0.8352, 0.2205, 0.8352, 0.2205, 0.8497, 0.8444, 0.1608, 0.8444, 0.1753, 0.859, 0.1753, 0.859, 0.1608, 0.8467, 0.2136, 0.8467, 0.2281, 0.8613, 0.2281, 0.8613, 0.2136])
me_cube_016.materials.append(mat_material)
me_cube_016.use_remesh_fix_poles = True
me_cube_016.use_remesh_preserve_attributes = False
me_cube_016.use_mirror_vertex_groups = False
me_cube_016.update()
me_cube_017 = bpy.data.meshes.new('Cube.017')
me_cube_017.from_pydata([(3.941, -6.609, 2.335), (3.941, -6.609, 3.575), (4.412, -5.462, 2.335), (4.412, -5.462, 3.575), (5.089, -7.08, 2.335), (5.089, -7.08, 3.575), (5.559, -5.932, 2.335), (5.559, -5.932, 3.575)], [], [(0, 1, 3, 2), (2, 3, 7, 6), (6, 7, 5, 4), (4, 5, 1, 0), (2, 6, 4, 0), (7, 3, 1, 5)])
_uv = me_cube_017.uv_layers.new(name='UVMap')
_uv.uv.foreach_set('vector', [0.2792, 0.8497, 0.2792, 0.8352, 0.2647, 0.8352, 0.2647, 0.8497, 0.08932, 0.836, 0.08932, 0.8214, 0.07479, 0.8214, 0.07479, 0.836, 0.846, 0.5444, 0.8605, 0.5444, 0.8605, 0.5299, 0.846, 0.5299, 0.3987, 0.8435, 0.3987, 0.829, 0.3842, 0.829, 0.3842, 0.8435, 0.6132, 0.8294, 0.6278, 0.8294, 0.6278, 0.8149, 0.6132, 0.8149, 0.4414, 0.8305, 0.4559, 0.8305, 0.4559, 0.816, 0.4414, 0.816])
me_cube_017.materials.append(mat_material)
me_cube_017.use_remesh_fix_poles = True
me_cube_017.use_remesh_preserve_attributes = False
me_cube_017.use_mirror_vertex_groups = False
me_cube_017.update()
me_cylinder_001 = bpy.data.meshes.new('Cylinder.001')
me_cylinder_001.from_pydata([(-1.611, -5.488, 0.3349), (-1.611, -5.488, 1.454), (-1.522, -5.512, 0.3349), (-1.522, -5.512, 1.454), (-1.457, -5.577, 0.3349), (-1.457, -5.577, 1.454), (-1.433, -5.666, 0.3349), (-1.433, -5.666, 1.454), (-1.457, -5.755, 0.3349), (-1.457, -5.755, 1.454), (-1.522, -5.82, 0.3349), (-1.522, -5.82, 1.454), (-1.611, -5.844, 0.3349), (-1.611, -5.844, 1.454), (-1.7, -5.82, 0.3349), (-1.7, -5.82, 1.454), (-1.765, -5.755, 0.3349), (-1.765, -5.755, 1.454), (-1.789, -5.666, 0.3349), (-1.789, -5.666, 1.454), (-1.765, -5.577, 0.3349), (-1.765, -5.577, 1.454), (-1.7, -5.512, 0.3349), (-1.7, -5.512, 1.454), (-1.611, -4.666, 1.454), (-1.806, -4.685, 1.454), (-1.994, -4.742, 1.454), (-2.167, -4.834, 1.454), (-2.318, -4.959, 1.454), (-2.442, -5.11, 1.454), (-2.535, -5.283, 1.454), (-2.592, -5.471, 1.454), (-2.611, -5.666, 1.454), (-2.592, -5.861, 1.454), (-2.535, -6.049, 1.454), (-2.442, -6.221, 1.454), (-2.318, -6.373, 1.454), (-2.167, -6.497, 1.454), (-1.994, -6.59, 1.454), (-1.806, -6.647, 1.454), (-1.611, -6.666, 1.454), (-1.416, -6.647, 1.454), (-1.228, -6.59, 1.454), (-1.055, -6.497, 1.454), (-0.9039, -6.373, 1.454), (-0.7796, -6.221, 1.454), (-0.6871, -6.049, 1.454), (-0.6302, -5.861, 1.454), (-0.611, -5.666, 1.454), (-0.6302, -5.471, 1.454), (-0.6871, -5.283, 1.454), (-0.7796, -5.11, 1.454), (-0.9039, -4.959, 1.454), (-1.055, -4.834, 1.454), (-1.228, -4.742, 1.454), (-1.416, -4.685, 1.454), (-1.611, -4.666, 1.555), (-1.806, -4.685, 1.555), (-1.994, -4.742, 1.555), (-2.167, -4.834, 1.555), (-2.318, -4.959, 1.555), (-2.442, -5.11, 1.555), (-2.535, -5.283, 1.555), (-2.592, -5.471, 1.555), (-2.611, -5.666, 1.555), (-2.592, -5.861, 1.555), (-2.535, -6.049, 1.555), (-2.442, -6.221, 1.555), (-2.318, -6.373, 1.555), (-2.167, -6.497, 1.555), (-1.994, -6.59, 1.555), (-1.806, -6.647, 1.555), (-1.611, -6.666, 1.555), (-1.416, -6.647, 1.555), (-1.228, -6.59, 1.555), (-1.055, -6.497, 1.555), (-0.9039, -6.373, 1.555), (-0.7796, -6.221, 1.555), (-0.6871, -6.049, 1.555), (-0.6302, -5.861, 1.555), (-0.611, -5.666, 1.555), (-0.6302, -5.471, 1.555), (-0.6871, -5.283, 1.555), (-0.7796, -5.11, 1.555), (-0.9039, -4.959, 1.555), (-1.055, -4.834, 1.555), (-1.228, -4.742, 1.555), (-1.416, -4.685, 1.555)], [], [(0, 1, 3, 2), (2, 3, 5, 4), (4, 5, 7, 6), (6, 7, 9, 8), (8, 9, 11, 10), (10, 11, 13, 12), (12, 13, 15, 14), (14, 15, 17, 16), (16, 17, 19, 18), (18, 19, 21, 20), (20, 21, 23, 22), (22, 23, 1, 0), (0, 2, 4, 6, 8, 10, 12, 14, 16, 18, 20, 22), (31, 63, 62, 30), (45, 77, 76, 44), (32, 64, 63, 31), (46, 78, 77, 45), (33, 65, 64, 32), (47, 79, 78, 46), (34, 66, 65, 33), (48, 80, 79, 47), (35, 67, 66, 34), (49, 81, 80, 48), (36, 68, 67, 35), (50, 82, 81, 49), (37, 69, 68, 36), (51, 83, 82, 50), (38, 70, 69, 37), (25, 57, 56, 24), (52, 84, 83, 51), (39, 71, 70, 38), (26, 58, 57, 25), (53, 85, 84, 52), (40, 72, 71, 39), (27, 59, 58, 26), (54, 86, 85, 53), (41, 73, 72, 40), (28, 60, 59, 27), (55, 87, 86, 54), (42, 74, 73, 41), (29, 61, 60, 28), (24, 56, 87, 55), (43, 75, 74, 42), (30, 62, 61, 29), (44, 76, 75, 43), (57, 58, 59, 60, 61, 62, 63, 64, 65, 66, 67, 68, 69, 70, 71, 72, 73, 74, 75, 76, 77, 78, 79, 80, 81, 82, 83, 84, 85, 86, 87, 56), (25, 24, 55, 54, 53, 52, 51, 50, 49, 48, 47, 46, 45, 44, 43, 42, 41, 40, 39, 38, 37, 36, 35, 34, 33, 32, 31, 30, 29, 28, 27, 26)])
_uv = me_cylinder_001.uv_layers.new(name='UVMap')
_uv.uv.foreach_set('vector', [0.9647, 0.08832, 0.9647, 0.07397, 0.9636, 0.07397, 0.9636, 0.08832, 0.9636, 0.08832, 0.9636, 0.07397, 0.9627, 0.07397, 0.9627, 0.08832, 0.9827, 0.6615, 0.9827, 0.6476, 0.9817, 0.6476, 0.9817, 0.6615, 0.9817, 0.6615, 0.9817, 0.6476, 0.9805, 0.6476, 0.9805, 0.6615, 0.9805, 0.6615, 0.9805, 0.6476, 0.9797, 0.6476, 0.9797, 0.6615, 0.9851, 0.9067, 0.9851, 0.8933, 0.9841, 0.8933, 0.9841, 0.9067, 0.9841, 0.9067, 0.9841, 0.8933, 0.983, 0.8933, 0.983, 0.9067, 0.774, 0.9791, 0.774, 0.9652, 0.7731, 0.9652, 0.7731, 0.9791, 0.7731, 0.9791, 0.7731, 0.9652, 0.772, 0.9652, 0.772, 0.9791, 0.772, 0.9791, 0.772, 0.9652, 0.7709, 0.9652, 0.7709, 0.9791, 0.9666, 0.08832, 0.9666, 0.07397, 0.9659, 0.07397, 0.9659, 0.08832, 0.9659, 0.08832, 0.9659, 0.07397, 0.9647, 0.07397, 0.9647, 0.08832, 0.7997, 0.3913, 0.8002, 0.3903, 0.8002, 0.3892, 0.7997, 0.3883, 0.7988, 0.3878, 0.7977, 0.3878, 0.7967, 0.3883, 0.7962, 0.3892, 0.7962, 0.3903, 0.7967, 0.3913, 0.7977, 0.3918, 0.7988, 0.3918, 0.9693, 0.5359, 0.9705, 0.5359, 0.9705, 0.5337, 0.9693, 0.5337, 0.01484, 0.9557, 0.01609, 0.9557, 0.01609, 0.9537, 0.01484, 0.9537, 0.9693, 0.5383, 0.9705, 0.5383, 0.9705, 0.5359, 0.9693, 0.5359, 0.01484, 0.9579, 0.01609, 0.9579, 0.01609, 0.9557, 0.01484, 0.9557, 0.9693, 0.5407, 0.9705, 0.5407, 0.9705, 0.5383, 0.9693, 0.5383, 0.01484, 0.9603, 0.01609, 0.9603, 0.01609, 0.9579, 0.01484, 0.9579, 0.9693, 0.5431, 0.9705, 0.5431, 0.9705, 0.5407, 0.9693, 0.5407, 0.01484, 0.9627, 0.01609, 0.9627, 0.01609, 0.9603, 0.01484, 0.9603, 0.9693, 0.5453, 0.9705, 0.5453, 0.9705, 0.5431, 0.9693, 0.5431, 0.01484, 0.9651, 0.01609, 0.9651, 0.01609, 0.9627, 0.01484, 0.9627, 0.9693, 0.5473, 0.9705, 0.5473, 0.9705, 0.5453, 0.9693, 0.5453, 0.01484, 0.9674, 0.01609, 0.9674, 0.01609, 0.9651, 0.01484, 0.9651, 0.9677, 0.1606, 0.9689, 0.1606, 0.9689, 0.1588, 0.9677, 0.1588, 0.01484, 0.9694, 0.01609, 0.9694, 0.01609, 0.9674, 0.01484, 0.9674, 0.9677, 0.1627, 0.9689, 0.1627, 0.9689, 0.1606, 0.9677, 0.1606, 0.97, 0.2249, 0.9712, 0.2249, 0.9712, 0.2225, 0.97, 0.2225, 0.01484, 0.9712, 0.01609, 0.9712, 0.01609, 0.9694, 0.01484, 0.9694, 0.9677, 0.1649, 0.9689, 0.1649, 0.9689, 0.1627, 0.9677, 0.1627, 0.97, 0.2272, 0.9712, 0.2272, 0.9712, 0.2249, 0.97, 0.2249, 0.97, 0.2155, 0.9712, 0.2155, 0.9712, 0.2136, 0.97, 0.2136, 0.9677, 0.1673, 0.9689, 0.1673, 0.9689, 0.1649, 0.9677, 0.1649, 0.97, 0.2292, 0.9712, 0.2292, 0.9712, 0.2272, 0.97, 0.2272, 0.97, 0.2177, 0.9712, 0.2177, 0.9712, 0.2155, 0.97, 0.2155, 0.9677, 0.1697, 0.9689, 0.1697, 0.9689, 0.1673, 0.9677, 0.1673, 0.97, 0.231, 0.9712, 0.231, 0.9712, 0.2292, 0.97, 0.2292, 0.97, 0.2201, 0.9712, 0.2201, 0.9712, 0.2177, 0.97, 0.2177, 0.9677, 0.1721, 0.9689, 0.1721, 0.9689, 0.1697, 0.9677, 0.1697, 0.9693, 0.5316, 0.9705, 0.5316, 0.9705, 0.5299, 0.9693, 0.5299, 0.97, 0.2225, 0.9712, 0.2225, 0.9712, 0.2201, 0.97, 0.2201, 0.9677, 0.1743, 0.9689, 0.1743, 0.9689, 0.1721, 0.9677, 0.1721, 0.9693, 0.5337, 0.9705, 0.5337, 0.9705, 0.5316, 0.9693, 0.5316, 0.9677, 0.1763, 0.9689, 0.1763, 0.9689, 0.1743, 0.9677, 0.1743, 0.8191, 0.343, 0.8182, 0.3409, 0.8169, 0.339, 0.8153, 0.3374, 0.8134, 0.3361, 0.8113, 0.3352, 0.809, 0.3348, 0.8067, 0.3348, 0.8045, 0.3352, 0.8023, 0.3361, 0.8004, 0.3374, 0.7988, 0.339, 0.7975, 0.3409, 0.7967, 0.343, 0.7962, 0.3453, 0.7962, 0.3476, 0.7967, 0.3498, 0.7975, 0.3519, 0.7988, 0.3538, 0.8004, 0.3555, 0.8023, 0.3567, 0.8045, 0.3576, 0.8067, 0.3581, 0.809, 0.3581, 0.8113, 0.3576, 0.8134, 0.3567, 0.8153, 0.3555, 0.8169, 0.3538, 0.8182, 0.3519, 0.8191, 0.3498, 0.8195, 0.3476, 0.8195, 0.3453, 0.2875, 0.7973, 0.288, 0.795, 0.288, 0.7927, 0.2875, 0.7905, 0.2866, 0.7884, 0.2854, 0.7865, 0.2837, 0.7848, 0.2818, 0.7836, 0.2797, 0.7827, 0.2775, 0.7822, 0.2752, 0.7822, 0.2729, 0.7827, 0.2708, 0.7836, 0.2689, 0.7848, 0.2673, 0.7865, 0.266, 0.7884, 0.2651, 0.7905, 0.2647, 0.7927, 0.2647, 0.795, 0.2651, 0.7973, 0.266, 0.7994, 0.2673, 0.8013, 0.2689, 0.8029, 0.2708, 0.8042, 0.2729, 0.8051, 0.2752, 0.8055, 0.2775, 0.8055, 0.2797, 0.8051, 0.2818, 0.8042, 0.2837, 0.8029, 0.2854, 0.8013, 0.2866, 0.7994])
me_cylinder_001.materials.append(mat_material)
me_cylinder_001.use_remesh_fix_poles = True
me_cylinder_001.use_remesh_preserve_attributes = False
me_cylinder_001.use_mirror_vertex_groups = False
me_cylinder_001.update()
me_cylinder_002 = bpy.data.meshes.new('Cylinder.002')
me_cylinder_002.from_pydata([(-4.162, 0.4797, 0.3349), (-4.162, 0.4797, 1.454), (-4.073, 0.4558, 0.3349), (-4.073, 0.4558, 1.454), (-4.008, 0.3906, 0.3349), (-4.008, 0.3906, 1.454), (-3.984, 0.3014, 0.3349), (-3.984, 0.3014, 1.454), (-4.008, 0.2123, 0.3349), (-4.008, 0.2123, 1.454), (-4.073, 0.147, 0.3349), (-4.073, 0.147, 1.454), (-4.162, 0.1231, 0.3349), (-4.162, 0.1231, 1.454), (-4.251, 0.147, 0.3349), (-4.251, 0.147, 1.454), (-4.317, 0.2123, 0.3349), (-4.317, 0.2123, 1.454), (-4.341, 0.3014, 0.3349), (-4.341, 0.3014, 1.454), (-4.317, 0.3906, 0.3349), (-4.317, 0.3906, 1.454), (-4.251, 0.4558, 0.3349), (-4.251, 0.4558, 1.454), (-4.162, 1.301, 1.454), (-4.357, 1.282, 1.454), (-4.545, 1.225, 1.454), (-4.718, 1.133, 1.454), (-4.869, 1.009, 1.454), (-4.994, 0.857, 1.454), (-5.086, 0.6841, 1.454), (-5.143, 0.4965, 1.454), (-5.162, 0.3014, 1.454), (-5.143, 0.1063, 1.454), (-5.086, -0.08127, 1.454), (-4.994, -0.2542, 1.454), (-4.869, -0.4057, 1.454), (-4.718, -0.5301, 1.454), (-4.545, -0.6225, 1.454), (-4.357, -0.6794, 1.454), (-4.162, -0.6986, 1.454), (-3.967, -0.6794, 1.454), (-3.78, -0.6225, 1.454), (-3.607, -0.5301, 1.454), (-3.455, -0.4057, 1.454), (-3.331, -0.2542, 1.454), (-3.238, -0.08127, 1.454), (-3.182, 0.1063, 1.454), (-3.162, 0.3014, 1.454), (-3.182, 0.4965, 1.454), (-3.238, 0.6841, 1.454), (-3.331, 0.857, 1.454), (-3.455, 1.009, 1.454), (-3.607, 1.133, 1.454), (-3.78, 1.225, 1.454), (-3.967, 1.282, 1.454), (-4.162, 1.301, 1.555), (-4.357, 1.282, 1.555), (-4.545, 1.225, 1.555), (-4.718, 1.133, 1.555), (-4.869, 1.009, 1.555), (-4.994, 0.857, 1.555), (-5.086, 0.6841, 1.555), (-5.143, 0.4965, 1.555), (-5.162, 0.3014, 1.555), (-5.143, 0.1063, 1.555), (-5.086, -0.08127, 1.555), (-4.994, -0.2542, 1.555), (-4.869, -0.4057, 1.555), (-4.718, -0.5301, 1.555), (-4.545, -0.6225, 1.555), (-4.357, -0.6794, 1.555), (-4.162, -0.6986, 1.555), (-3.967, -0.6794, 1.555), (-3.78, -0.6225, 1.555), (-3.607, -0.5301, 1.555), (-3.455, -0.4057, 1.555), (-3.331, -0.2542, 1.555), (-3.238, -0.08127, 1.555), (-3.182, 0.1063, 1.555), (-3.162, 0.3014, 1.555), (-3.182, 0.4965, 1.555), (-3.238, 0.6841, 1.555), (-3.331, 0.857, 1.555), (-3.455, 1.009, 1.555), (-3.607, 1.133, 1.555), (-3.78, 1.225, 1.555), (-3.967, 1.282, 1.555)], [], [(0, 1, 3, 2), (2, 3, 5, 4), (4, 5, 7, 6), (6, 7, 9, 8), (8, 9, 11, 10), (10, 11, 13, 12), (12, 13, 15, 14), (14, 15, 17, 16), (16, 17, 19, 18), (18, 19, 21, 20), (20, 21, 23, 22), (22, 23, 1, 0), (0, 2, 4, 6, 8, 10, 12, 14, 16, 18, 20, 22), (31, 63, 62, 30), (45, 77, 76, 44), (32, 64, 63, 31), (46, 78, 77, 45), (33, 65, 64, 32), (47, 79, 78, 46), (34, 66, 65, 33), (48, 80, 79, 47), (35, 67, 66, 34), (49, 81, 80, 48), (36, 68, 67, 35), (50, 82, 81, 49), (37, 69, 68, 36), (51, 83, 82, 50), (38, 70, 69, 37), (25, 57, 56, 24), (52, 84, 83, 51), (39, 71, 70, 38), (26, 58, 57, 25), (53, 85, 84, 52), (40, 72, 71, 39), (27, 59, 58, 26), (54, 86, 85, 53), (41, 73, 72, 40), (28, 60, 59, 27), (55, 87, 86, 54), (42, 74, 73, 41), (29, 61, 60, 28), (24, 56, 87, 55), (43, 75, 74, 42), (30, 62, 61, 29), (44, 76, 75, 43), (57, 58, 59, 60, 61, 62, 63, 64, 65, 66, 67, 68, 69, 70, 71, 72, 73, 74, 75, 76, 77, 78, 79, 80, 81, 82, 83, 84, 85, 86, 87, 56), (25, 24, 55, 54, 53, 52, 51, 50, 49, 48, 47, 46, 45, 44, 43, 42, 41, 40, 39, 38, 37, 36, 35, 34, 33, 32, 31, 30, 29, 28, 27, 26)])
_uv = me_cylinder_002.uv_layers.new(name='UVMap')
_uv.uv.foreach_set('vector', [0.9819, 0.8047, 0.9819, 0.7909, 0.9808, 0.7909, 0.9808, 0.8047, 0.968, 0.4892, 0.968, 0.4748, 0.9672, 0.4748, 0.9672, 0.4892, 0.9672, 0.4892, 0.9672, 0.4748, 0.9661, 0.4748, 0.9661, 0.4892, 0.9661, 0.4892, 0.9661, 0.4748, 0.965, 0.4748, 0.965, 0.4892, 0.965, 0.4892, 0.965, 0.4748, 0.9641, 0.4748, 0.9641, 0.4892, 0.9827, 0.6179, 0.9827, 0.6041, 0.9817, 0.6041, 0.9817, 0.6179, 0.9817, 0.6179, 0.9817, 0.6041, 0.9805, 0.6041, 0.9805, 0.6179, 0.9805, 0.6179, 0.9805, 0.6041, 0.9797, 0.6041, 0.9797, 0.6179, 0.8347, 0.9568, 0.8347, 0.9701, 0.8358, 0.9701, 0.8358, 0.9568, 0.8358, 0.9568, 0.8358, 0.9701, 0.8369, 0.9701, 0.8369, 0.9568, 0.9839, 0.8047, 0.9839, 0.7909, 0.983, 0.7909, 0.983, 0.8047, 0.983, 0.8047, 0.983, 0.7909, 0.9819, 0.7909, 0.9819, 0.8047, 0.8138, 0.4915, 0.8128, 0.4909, 0.8118, 0.4909, 0.8108, 0.4915, 0.8103, 0.4924, 0.8103, 0.4935, 0.8108, 0.4944, 0.8118, 0.495, 0.8128, 0.495, 0.8138, 0.4944, 0.8143, 0.4935, 0.8143, 0.4924, 0.7709, 0.9242, 0.7721, 0.9242, 0.7721, 0.9219, 0.7709, 0.9219, 0.8038, 0.9587, 0.8051, 0.9587, 0.8051, 0.9568, 0.8038, 0.9568, 0.7709, 0.9266, 0.7721, 0.9266, 0.7721, 0.9242, 0.7709, 0.9242, 0.8038, 0.9609, 0.8051, 0.9609, 0.8051, 0.9587, 0.8038, 0.9587, 0.7709, 0.929, 0.7721, 0.929, 0.7721, 0.9266, 0.7709, 0.9266, 0.8038, 0.9633, 0.8051, 0.9633, 0.8051, 0.9609, 0.8038, 0.9609, 0.7709, 0.9314, 0.7721, 0.9314, 0.7721, 0.929, 0.7709, 0.929, 0.8038, 0.9657, 0.8051, 0.9657, 0.8051, 0.9633, 0.8038, 0.9633, 0.7709, 0.9336, 0.7721, 0.9336, 0.7721, 0.9314, 0.7709, 0.9314, 0.8038, 0.9681, 0.8051, 0.9681, 0.8051, 0.9657, 0.8038, 0.9657, 0.7709, 0.9355, 0.7721, 0.9355, 0.7721, 0.9336, 0.7709, 0.9336, 0.8038, 0.9704, 0.8051, 0.9704, 0.8051, 0.9681, 0.8038, 0.9681, 0.6442, 0.9569, 0.6454, 0.9569, 0.6454, 0.9549, 0.6442, 0.9549, 0.8038, 0.9724, 0.8051, 0.9724, 0.8051, 0.9704, 0.8038, 0.9704, 0.6442, 0.9591, 0.6454, 0.9591, 0.6454, 0.9569, 0.6442, 0.9569, 0.6132, 0.9658, 0.6145, 0.9658, 0.6145, 0.9634, 0.6132, 0.9634, 0.8038, 0.9742, 0.8051, 0.9742, 0.8051, 0.9724, 0.8038, 0.9724, 0.6442, 0.9614, 0.6454, 0.9614, 0.6454, 0.9591, 0.6442, 0.9591, 0.6132, 0.9681, 0.6145, 0.9681, 0.6145, 0.9658, 0.6132, 0.9658, 0.6132, 0.9567, 0.6145, 0.9567, 0.6145, 0.9549, 0.6132, 0.9549, 0.6442, 0.9639, 0.6454, 0.9639, 0.6454, 0.9614, 0.6442, 0.9614, 0.6132, 0.9703, 0.6145, 0.9703, 0.6145, 0.9681, 0.6132, 0.9681, 0.6132, 0.9587, 0.6145, 0.9587, 0.6145, 0.9567, 0.6132, 0.9567, 0.6442, 0.9662, 0.6454, 0.9662, 0.6454, 0.9639, 0.6442, 0.9639, 0.6132, 0.9723, 0.6145, 0.9723, 0.6145, 0.9703, 0.6132, 0.9703, 0.6132, 0.961, 0.6145, 0.961, 0.6145, 0.9587, 0.6132, 0.9587, 0.6442, 0.9685, 0.6454, 0.9685, 0.6454, 0.9662, 0.6442, 0.9662, 0.7709, 0.9199, 0.7721, 0.9199, 0.7721, 0.9181, 0.7709, 0.9181, 0.6132, 0.9634, 0.6145, 0.9634, 0.6145, 0.961, 0.6132, 0.961, 0.6442, 0.9706, 0.6454, 0.9706, 0.6454, 0.9685, 0.6442, 0.9685, 0.7709, 0.9219, 0.7721, 0.9219, 0.7721, 0.9199, 0.7709, 0.9199, 0.6442, 0.9723, 0.6454, 0.9723, 0.6454, 0.9706, 0.6442, 0.9706, 0.128, 0.7773, 0.1301, 0.7782, 0.1324, 0.7787, 0.1347, 0.7787, 0.1369, 0.7782, 0.1391, 0.7773, 0.141, 0.7761, 0.1426, 0.7744, 0.1439, 0.7725, 0.1447, 0.7704, 0.1452, 0.7681, 0.1452, 0.7659, 0.1447, 0.7636, 0.1439, 0.7615, 0.1426, 0.7596, 0.141, 0.7579, 0.1391, 0.7567, 0.1369, 0.7558, 0.1347, 0.7553, 0.1324, 0.7553, 0.1301, 0.7558, 0.128, 0.7567, 0.1261, 0.7579, 0.1245, 0.7596, 0.1232, 0.7615, 0.1223, 0.7636, 0.1219, 0.7659, 0.1219, 0.7681, 0.1223, 0.7704, 0.1232, 0.7725, 0.1245, 0.7744, 0.1261, 0.7761, 0.7593, 0.5467, 0.7577, 0.5484, 0.7564, 0.5503, 0.7555, 0.5524, 0.7551, 0.5546, 0.7551, 0.5569, 0.7555, 0.5592, 0.7564, 0.5613, 0.7577, 0.5632, 0.7593, 0.5648, 0.7612, 0.5661, 0.7633, 0.567, 0.7656, 0.5674, 0.7679, 0.5674, 0.7701, 0.567, 0.7723, 0.5661, 0.7742, 0.5648, 0.7758, 0.5632, 0.7771, 0.5613, 0.7779, 0.5592, 0.7784, 0.5569, 0.7784, 0.5546, 0.7779, 0.5524, 0.7771, 0.5503, 0.7758, 0.5484, 0.7742, 0.5467, 0.7723, 0.5455, 0.7701, 0.5446, 0.7679, 0.5441, 0.7656, 0.5441, 0.7633, 0.5446, 0.7612, 0.5455])
me_cylinder_002.materials.append(mat_material)
me_cylinder_002.use_remesh_fix_poles = True
me_cylinder_002.use_remesh_preserve_attributes = False
me_cylinder_002.use_mirror_vertex_groups = False
me_cylinder_002.update()
me_cube_018 = bpy.data.meshes.new('Cube.018')
me_cube_018.from_pydata([(2.019, 0.4048, 0.7795), (2.543, 1.013, 0.6821), (2.543, 1.013, 3.197), (6.866, 0.307, 0.3349), (6.341, 1.013, 0.6821), (6.341, 1.013, 3.197), (2.019, 0.4048, 2.603), (2.019, 0.5139, 3.099), (6.866, 0.4734, 3.544), (6.866, 0.307, 2.788), (2.019, 0.9152, 3.099), (2.019, 0.9152, 0.7795), (6.866, 1.013, 0.3349), (6.866, 1.013, 3.544), (2.543, 1.013, 3.197), (2.543, 1.013, 0.6821), (6.341, 1.013, 0.6821), (6.341, 1.013, 3.197), (2.543, 0.8384, 3.197), (2.543, 0.8384, 0.6821), (6.341, 0.8384, 0.6821), (6.341, 0.8384, 3.197), (2.019, 1.013, 0.3349), (2.019, 0.307, 0.3349), (2.019, 1.013, 3.544), (2.019, 0.4734, 3.544), (2.019, 0.307, 2.788), (2.123, 0.9152, 0.7795), (2.123, 0.4048, 0.7795), (2.123, 0.9152, 3.099), (2.123, 0.5139, 3.099), (2.123, 0.4048, 2.603)], [], [(13, 24, 25, 8), (1, 2, 14, 15), (0, 6, 31, 28), (22, 12, 3, 23), (12, 13, 8, 9, 3), (8, 25, 26, 9), (3, 9, 26, 23), (2, 1, 22, 24), (1, 4, 12, 22), (5, 2, 24, 13), (4, 5, 13, 12), (17, 16, 20, 21), (5, 4, 16, 17), (4, 1, 15, 16), (2, 5, 17, 14), (19, 18, 21, 20), (16, 15, 19, 20), (14, 17, 21, 18), (15, 14, 18, 19), (0, 11, 22, 23), (11, 10, 24, 22), (7, 6, 26, 25), (6, 0, 23, 26), (10, 7, 25, 24), (28, 31, 30, 29, 27), (10, 11, 27, 29), (7, 10, 29, 30), (6, 7, 30, 31), (11, 0, 28, 27)])
_uv = me_cube_018.uv_layers.new(name='UVMap')
_uv.uv.foreach_set('vector', [0.6805, 0.7249, 0.6805, 0.7817, 0.6868, 0.7817, 0.6868, 0.7249, 0.983, 0.9364, 0.983, 0.9364, 0.983, 0.9364, 0.983, 0.9364, 0.8863, 0.4502, 0.8863, 0.4288, 0.885, 0.4288, 0.885, 0.4502, 0.7662, 0.7233, 0.7662, 0.78, 0.7744, 0.78, 0.7744, 0.7233, 0.8018, 0.6037, 0.8018, 0.6413, 0.8081, 0.6413, 0.8101, 0.6324, 0.8101, 0.6037, 0.3024, 0.6427, 0.3024, 0.5858, 0.2934, 0.5858, 0.2934, 0.6427, 0.2647, 0.6427, 0.2934, 0.6427, 0.2934, 0.5858, 0.2647, 0.5858, 0.4177, 0.6437, 0.3883, 0.6437, 0.3842, 0.6498, 0.4218, 0.6498, 0.3883, 0.6437, 0.3883, 0.5992, 0.3842, 0.5931, 0.3842, 0.6498, 0.4177, 0.5992, 0.4177, 0.6437, 0.4218, 0.6498, 0.4218, 0.5931, 0.3883, 0.5992, 0.4177, 0.5992, 0.4218, 0.5931, 0.3842, 0.5931, 0.8711, 0.6629, 0.8711, 0.6923, 0.8731, 0.6923, 0.8731, 0.6629, 0.983, 0.9364, 0.983, 0.9364, 0.983, 0.9364, 0.983, 0.9364, 0.983, 0.9364, 0.983, 0.9364, 0.983, 0.9364, 0.983, 0.9364, 0.983, 0.9364, 0.983, 0.9364, 0.983, 0.9364, 0.983, 0.9364, 0.6475, 0.3792, 0.677, 0.3792, 0.677, 0.3348, 0.6475, 0.3348, 0.8041, 0.7905, 0.8041, 0.835, 0.8062, 0.835, 0.8062, 0.7905, 0.8151, 0.01484, 0.8151, 0.05931, 0.8172, 0.05931, 0.8172, 0.01484, 0.8857, 0.04429, 0.8857, 0.01484, 0.8836, 0.01484, 0.8836, 0.04429, 0.8114, 0.4281, 0.8174, 0.4281, 0.8185, 0.4229, 0.8103, 0.4229, 0.8174, 0.4281, 0.8174, 0.4553, 0.8185, 0.4605, 0.8185, 0.4229, 0.8127, 0.4553, 0.8114, 0.4495, 0.8103, 0.4516, 0.8122, 0.4605, 0.8114, 0.4495, 0.8114, 0.4281, 0.8103, 0.4229, 0.8103, 0.4516, 0.8174, 0.4553, 0.8127, 0.4553, 0.8122, 0.4605, 0.8185, 0.4605, 0.7662, 0.8097, 0.7662, 0.8311, 0.7674, 0.8369, 0.7721, 0.8369, 0.7721, 0.8097, 0.6132, 0.8591, 0.6132, 0.8862, 0.6145, 0.8862, 0.6145, 0.8591, 0.8672, 0.9732, 0.8672, 0.9779, 0.8684, 0.9779, 0.8684, 0.9732, 0.8863, 0.4288, 0.8863, 0.4229, 0.885, 0.4229, 0.885, 0.4288, 0.904, 0.6514, 0.904, 0.6454, 0.9028, 0.6454, 0.9028, 0.6514])
me_cube_018.materials.append(mat_material)
me_cube_018.use_remesh_fix_poles = True
me_cube_018.use_remesh_preserve_attributes = False
me_cube_018.use_mirror_vertex_groups = False
me_cube_018.update()
me_cylinder_003 = bpy.data.meshes.new('Cylinder.003')
me_cylinder_003.from_pydata([(2.405, -1.644, 0.3349), (2.405, -1.644, 1.195), (2.709, -1.77, 0.3349), (2.709, -1.77, 1.195), (2.835, -2.074, 0.3349), (2.835, -2.074, 1.195), (2.709, -2.378, 0.3349), (2.709, -2.378, 1.195), (2.405, -2.504, 0.3349), (2.405, -2.504, 1.195), (2.101, -2.378, 0.3349), (2.101, -2.378, 1.195), (1.975, -2.074, 0.3349), (1.975, -2.074, 1.195), (2.101, -1.77, 0.3349), (2.101, -1.77, 1.195)], [], [(0, 1, 3, 2), (2, 3, 5, 4), (4, 5, 7, 6), (6, 7, 9, 8), (8, 9, 11, 10), (10, 11, 13, 12), (3, 1, 15, 13, 11, 9, 7, 5), (12, 13, 15, 14), (14, 15, 1, 0), (0, 2, 4, 6, 8, 10, 12, 14)])
_uv = me_cylinder_003.uv_layers.new(name='UVMap')
_uv.uv.foreach_set('vector', [0.9615, 0.02574, 0.9615, 0.01484, 0.9573, 0.01484, 0.9573, 0.02574, 0.9573, 0.02574, 0.9573, 0.01484, 0.9544, 0.01484, 0.9544, 0.02574, 0.9132, 0.6923, 0.9132, 0.6811, 0.9102, 0.6811, 0.9102, 0.6923, 0.9102, 0.6923, 0.9102, 0.6811, 0.9059, 0.6811, 0.9059, 0.6923, 0.9059, 0.6923, 0.9059, 0.6811, 0.9028, 0.6811, 0.9028, 0.6923, 0.9132, 0.6149, 0.9132, 0.6037, 0.9102, 0.6037, 0.9102, 0.6149, 0.4507, 0.9199, 0.4507, 0.916, 0.4479, 0.9133, 0.4441, 0.9133, 0.4414, 0.916, 0.4414, 0.9199, 0.4441, 0.9226, 0.4479, 0.9226, 0.9102, 0.6149, 0.9102, 0.6037, 0.9059, 0.6037, 0.9059, 0.6149, 0.9059, 0.6149, 0.9059, 0.6037, 0.9028, 0.6037, 0.9028, 0.6149, 0.9356, 0.7298, 0.9356, 0.726, 0.9329, 0.7233, 0.929, 0.7233, 0.9263, 0.726, 0.9263, 0.7298, 0.929, 0.7326, 0.9329, 0.7326])
me_cylinder_003.materials.append(mat_material)
me_cylinder_003.use_remesh_fix_poles = True
me_cylinder_003.use_remesh_preserve_attributes = False
me_cylinder_003.use_mirror_vertex_groups = False
me_cylinder_003.update()
me_cylinder_004 = bpy.data.meshes.new('Cylinder.004')
me_cylinder_004.from_pydata([(3.875, -0.1981, 0.3349), (3.875, -0.1981, 1.195), (4.179, -0.324, 0.3349), (4.179, -0.324, 1.195), (4.305, -0.6279, 0.3349), (4.305, -0.6279, 1.195), (4.179, -0.9319, 0.3349), (4.179, -0.9319, 1.195), (3.875, -1.058, 0.3349), (3.875, -1.058, 1.195), (3.571, -0.9319, 0.3349), (3.571, -0.9319, 1.195), (3.445, -0.6279, 0.3349), (3.445, -0.6279, 1.195), (3.571, -0.324, 0.3349), (3.571, -0.324, 1.195)], [], [(0, 1, 3, 2), (2, 3, 5, 4), (4, 5, 7, 6), (6, 7, 9, 8), (8, 9, 11, 10), (10, 11, 13, 12), (3, 1, 15, 13, 11, 9, 7, 5), (12, 13, 15, 14), (14, 15, 1, 0), (0, 2, 4, 6, 8, 10, 12, 14)])
_uv = me_cylinder_004.uv_layers.new(name='UVMap')
_uv.uv.foreach_set('vector', [0.7367, 0.8883, 0.7367, 0.8771, 0.7324, 0.8771, 0.7324, 0.8883, 0.7324, 0.8883, 0.7324, 0.8771, 0.7294, 0.8771, 0.7294, 0.8883, 0.2308, 0.8906, 0.2308, 0.8794, 0.2278, 0.8794, 0.2278, 0.8906, 0.2278, 0.8906, 0.2278, 0.8794, 0.2235, 0.8794, 0.2235, 0.8906, 0.2235, 0.8906, 0.2235, 0.8794, 0.2205, 0.8794, 0.2205, 0.8906, 0.9511, 0.8017, 0.9511, 0.7909, 0.9482, 0.7909, 0.9482, 0.8017, 0.08409, 0.9131, 0.08409, 0.9093, 0.08137, 0.9065, 0.07752, 0.9065, 0.07479, 0.9093, 0.07479, 0.9131, 0.07752, 0.9158, 0.08137, 0.9158, 0.9482, 0.8017, 0.9482, 0.7909, 0.944, 0.7909, 0.944, 0.8017, 0.7397, 0.8883, 0.7397, 0.8771, 0.7367, 0.8771, 0.7367, 0.8883, 0.9353, 0.1199, 0.9314, 0.1199, 0.9287, 0.1226, 0.9287, 0.1264, 0.9314, 0.1292, 0.9353, 0.1292, 0.938, 0.1264, 0.938, 0.1226])
me_cylinder_004.materials.append(mat_material)
me_cylinder_004.use_remesh_fix_poles = True
me_cylinder_004.use_remesh_preserve_attributes = False
me_cylinder_004.use_mirror_vertex_groups = False
me_cylinder_004.update()
me_cylinder_005 = bpy.data.meshes.new('Cylinder.005')
me_cylinder_005.from_pydata([(3.909, -3.001, 0.3349), (3.909, -3.001, 1.195), (4.212, -3.127, 0.3349), (4.212, -3.127, 1.195), (4.338, -3.431, 0.3349), (4.338, -3.431, 1.195), (4.212, -3.735, 0.3349), (4.212, -3.735, 1.195), (3.909, -3.861, 0.3349), (3.909, -3.861, 1.195), (3.605, -3.735, 0.3349), (3.605, -3.735, 1.195), (3.479, -3.431, 0.3349), (3.479, -3.431, 1.195), (3.605, -3.127, 0.3349), (3.605, -3.127, 1.195)], [], [(0, 1, 3, 2), (2, 3, 5, 4), (4, 5, 7, 6), (6, 7, 9, 8), (8, 9, 11, 10), (10, 11, 13, 12), (3, 1, 15, 13, 11, 9, 7, 5), (12, 13, 15, 14), (14, 15, 1, 0), (0, 2, 4, 6, 8, 10, 12, 14)])
_uv = me_cylinder_005.uv_layers.new(name='UVMap')
_uv.uv.foreach_set('vector', [0.9533, 0.9042, 0.9533, 0.8933, 0.9492, 0.8933, 0.9492, 0.9042, 0.9492, 0.9042, 0.9492, 0.8933, 0.9462, 0.8933, 0.9462, 0.9042, 0.9064, 0.2917, 0.9064, 0.2805, 0.9033, 0.2805, 0.9033, 0.2917, 0.9033, 0.2917, 0.9033, 0.2805, 0.899, 0.2805, 0.899, 0.2917, 0.899, 0.2917, 0.899, 0.2805, 0.896, 0.2805, 0.896, 0.2917, 0.894, 0.08519, 0.894, 0.07397, 0.891, 0.07397, 0.891, 0.08519, 0.7387, 0.9207, 0.7359, 0.918, 0.7321, 0.918, 0.7294, 0.9207, 0.7294, 0.9246, 0.7321, 0.9273, 0.7359, 0.9273, 0.7387, 0.9246, 0.891, 0.08519, 0.891, 0.07397, 0.8867, 0.07397, 0.8867, 0.08519, 0.8867, 0.08519, 0.8867, 0.07397, 0.8836, 0.07397, 0.8836, 0.08519, 0.1814, 0.9051, 0.1776, 0.9051, 0.1749, 0.9078, 0.1749, 0.9117, 0.1776, 0.9144, 0.1814, 0.9144, 0.1842, 0.9117, 0.1842, 0.9078])
me_cylinder_005.materials.append(mat_material)
me_cylinder_005.use_remesh_fix_poles = True
me_cylinder_005.use_remesh_preserve_attributes = False
me_cylinder_005.use_mirror_vertex_groups = False
me_cylinder_005.update()
me_cylinder_006 = bpy.data.meshes.new('Cylinder.006')
me_cylinder_006.from_pydata([(5.37, -1.68, 0.3349), (5.37, -1.68, 1.195), (5.674, -1.806, 0.3349), (5.674, -1.806, 1.195), (5.8, -2.11, 0.3349), (5.8, -2.11, 1.195), (5.674, -2.414, 0.3349), (5.674, -2.414, 1.195), (5.37, -2.54, 0.3349), (5.37, -2.54, 1.195), (5.066, -2.414, 0.3349), (5.066, -2.414, 1.195), (4.94, -2.11, 0.3349), (4.94, -2.11, 1.195), (5.066, -1.806, 0.3349), (5.066, -1.806, 1.195)], [], [(0, 1, 3, 2), (2, 3, 5, 4), (4, 5, 7, 6), (6, 7, 9, 8), (8, 9, 11, 10), (10, 11, 13, 12), (3, 1, 15, 13, 11, 9, 7, 5), (12, 13, 15, 14), (14, 15, 1, 0), (0, 2, 4, 6, 8, 10, 12, 14)])
_uv = me_cylinder_006.uv_layers.new(name='UVMap')
_uv.uv.foreach_set('vector', [0.8933, 0.346, 0.8933, 0.3348, 0.889, 0.3348, 0.889, 0.346, 0.889, 0.346, 0.889, 0.3348, 0.886, 0.3348, 0.886, 0.346, 0.899, 0.1311, 0.899, 0.1199, 0.896, 0.1199, 0.896, 0.1311, 0.896, 0.1311, 0.896, 0.1199, 0.8917, 0.1199, 0.8917, 0.1311, 0.8917, 0.1311, 0.8917, 0.1199, 0.8887, 0.1199, 0.8887, 0.1311, 0.962, 0.4322, 0.962, 0.4213, 0.9591, 0.4213, 0.9591, 0.4322, 0.5347, 0.9047, 0.5319, 0.9075, 0.5319, 0.9113, 0.5347, 0.914, 0.5385, 0.914, 0.5412, 0.9113, 0.5412, 0.9075, 0.5385, 0.9047, 0.9591, 0.4322, 0.9591, 0.4213, 0.9549, 0.4213, 0.9549, 0.4322, 0.8964, 0.346, 0.8964, 0.3348, 0.8933, 0.3348, 0.8933, 0.346, 0.388, 0.9141, 0.3853, 0.9168, 0.3853, 0.9207, 0.388, 0.9234, 0.3919, 0.9234, 0.3946, 0.9207, 0.3946, 0.9168, 0.3919, 0.9141])
me_cylinder_006.materials.append(mat_material)
me_cylinder_006.use_remesh_fix_poles = True
me_cylinder_006.use_remesh_preserve_attributes = False
me_cylinder_006.use_mirror_vertex_groups = False
me_cylinder_006.update()
me_cylinder_007 = bpy.data.meshes.new('Cylinder.007')
me_cylinder_007.from_pydata([(-2.442, -4.425, 0.3349), (-2.442, -4.425, 1.195), (-2.295, -4.72, 0.3349), (-2.295, -4.72, 1.195), (-2.399, -5.032, 0.3349), (-2.399, -5.032, 1.195), (-2.693, -5.179, 0.3349), (-2.693, -5.179, 1.195), (-3.006, -5.075, 0.3349), (-3.006, -5.075, 1.195), (-3.153, -4.781, 0.3349), (-3.153, -4.781, 1.195), (-3.049, -4.469, 0.3349), (-3.049, -4.469, 1.195), (-2.754, -4.322, 0.3349), (-2.754, -4.322, 1.195)], [], [(0, 1, 3, 2), (2, 3, 5, 4), (4, 5, 7, 6), (6, 7, 9, 8), (8, 9, 11, 10), (10, 11, 13, 12), (3, 1, 15, 13, 11, 9, 7, 5), (12, 13, 15, 14), (14, 15, 1, 0), (0, 2, 4, 6, 8, 10, 12, 14)])
_uv = me_cylinder_007.uv_layers.new(name='UVMap')
_uv.uv.foreach_set('vector', [0.8893, 0.7345, 0.8893, 0.7233, 0.8863, 0.7233, 0.8863, 0.7345, 0.9432, 0.2914, 0.9432, 0.2805, 0.9402, 0.2805, 0.9402, 0.2914, 0.9402, 0.2914, 0.9402, 0.2805, 0.9361, 0.2805, 0.9361, 0.2914, 0.899, 0.172, 0.899, 0.1608, 0.896, 0.1608, 0.896, 0.172, 0.896, 0.172, 0.896, 0.1608, 0.8917, 0.1608, 0.8917, 0.172, 0.8917, 0.172, 0.8917, 0.1608, 0.8887, 0.1608, 0.8887, 0.172, 0.02414, 0.9175, 0.02142, 0.9148, 0.01757, 0.9148, 0.01484, 0.9175, 0.01484, 0.9213, 0.01757, 0.9241, 0.02142, 0.9241, 0.02414, 0.9213, 0.8966, 0.7345, 0.8966, 0.7233, 0.8936, 0.7233, 0.8936, 0.7345, 0.8936, 0.7345, 0.8936, 0.7233, 0.8893, 0.7233, 0.8893, 0.7345, 0.9288, 0.3757, 0.926, 0.3784, 0.926, 0.3822, 0.9288, 0.385, 0.9326, 0.385, 0.9353, 0.3822, 0.9353, 0.3784, 0.9326, 0.3757])
me_cylinder_007.materials.append(mat_material)
me_cylinder_007.use_remesh_fix_poles = True
me_cylinder_007.use_remesh_preserve_attributes = False
me_cylinder_007.use_mirror_vertex_groups = False
me_cylinder_007.update()
me_cylinder_008 = bpy.data.meshes.new('Cylinder.008')
me_cylinder_008.from_pydata([(-0.3843, -4.296, 0.3349), (-0.3843, -4.296, 1.195), (-0.2372, -4.591, 0.3349), (-0.2372, -4.591, 1.195), (-0.3411, -4.903, 0.3349), (-0.3411, -4.903, 1.195), (-0.6354, -5.05, 0.3349), (-0.6354, -5.05, 1.195), (-0.9475, -4.946, 0.3349), (-0.9475, -4.946, 1.195), (-1.095, -4.652, 0.3349), (-1.095, -4.652, 1.195), (-0.9907, -4.34, 0.3349), (-0.9907, -4.34, 1.195), (-0.6964, -4.192, 0.3349), (-0.6964, -4.192, 1.195)], [], [(0, 1, 3, 2), (2, 3, 5, 4), (4, 5, 7, 6), (6, 7, 9, 8), (8, 9, 11, 10), (10, 11, 13, 12), (3, 1, 15, 13, 11, 9, 7, 5), (12, 13, 15, 14), (14, 15, 1, 0), (0, 2, 4, 6, 8, 10, 12, 14)])
_uv = me_cylinder_008.uv_layers.new(name='UVMap')
_uv.uv.foreach_set('vector', [0.3946, 0.8844, 0.3946, 0.8732, 0.3915, 0.8732, 0.3915, 0.8844, 0.3915, 0.8844, 0.3915, 0.8732, 0.3872, 0.8732, 0.3872, 0.8844, 0.3872, 0.8844, 0.3872, 0.8732, 0.3842, 0.8732, 0.3842, 0.8844, 0.9715, 0.1292, 0.9715, 0.1191, 0.9677, 0.1191, 0.9677, 0.1292, 0.9357, 0.8419, 0.9357, 0.8528, 0.9386, 0.8528, 0.9386, 0.8419, 0.9386, 0.8419, 0.9386, 0.8528, 0.9428, 0.8528, 0.9428, 0.8419, 0.9187, 0.4229, 0.9159, 0.4257, 0.9159, 0.4295, 0.9187, 0.4322, 0.9225, 0.4322, 0.9252, 0.4295, 0.9252, 0.4257, 0.9225, 0.4229, 0.1268, 0.9561, 0.1268, 0.9452, 0.1239, 0.9452, 0.1239, 0.9561, 0.1239, 0.9561, 0.1239, 0.9452, 0.1197, 0.9452, 0.1197, 0.9561, 0.9288, 0.3348, 0.926, 0.3375, 0.926, 0.3413, 0.9288, 0.3441, 0.9326, 0.3441, 0.9353, 0.3413, 0.9353, 0.3375, 0.9326, 0.3348])
me_cylinder_008.materials.append(mat_material)
me_cylinder_008.use_remesh_fix_poles = True
me_cylinder_008.use_remesh_preserve_attributes = False
me_cylinder_008.use_mirror_vertex_groups = False
me_cylinder_008.update()
me_cylinder_009 = bpy.data.meshes.new('Cylinder.009')
me_cylinder_009.from_pydata([(-2.195, -6.436, 0.3349), (-2.195, -6.436, 1.195), (-2.048, -6.73, 0.3349), (-2.048, -6.73, 1.195), (-2.152, -7.043, 0.3349), (-2.152, -7.043, 1.195), (-2.446, -7.19, 0.3349), (-2.446, -7.19, 1.195), (-2.759, -7.086, 0.3349), (-2.759, -7.086, 1.195), (-2.906, -6.792, 0.3349), (-2.906, -6.792, 1.195), (-2.802, -6.479, 0.3349), (-2.802, -6.479, 1.195), (-2.508, -6.332, 0.3349), (-2.508, -6.332, 1.195)], [], [(0, 1, 3, 2), (2, 3, 5, 4), (4, 5, 7, 6), (6, 7, 9, 8), (8, 9, 11, 10), (10, 11, 13, 12), (3, 1, 15, 13, 11, 9, 7, 5), (12, 13, 15, 14), (14, 15, 1, 0), (0, 2, 4, 6, 8, 10, 12, 14)])
_uv = me_cylinder_009.uv_layers.new(name='UVMap')
_uv.uv.foreach_set('vector', [0.07783, 0.8769, 0.07783, 0.8656, 0.07479, 0.8656, 0.07479, 0.8769, 0.9429, 0.6446, 0.9429, 0.6555, 0.9458, 0.6555, 0.9458, 0.6446, 0.9458, 0.6446, 0.9458, 0.6555, 0.95, 0.6555, 0.95, 0.6446, 0.8964, 0.3869, 0.8964, 0.3757, 0.8933, 0.3757, 0.8933, 0.3869, 0.8933, 0.3869, 0.8933, 0.3757, 0.889, 0.3757, 0.889, 0.3869, 0.889, 0.3869, 0.889, 0.3757, 0.886, 0.3757, 0.886, 0.3869, 0.8699, 0.9342, 0.8672, 0.937, 0.8672, 0.9408, 0.8699, 0.9435, 0.8738, 0.9435, 0.8765, 0.9408, 0.8765, 0.937, 0.8738, 0.9342, 0.08516, 0.8769, 0.08516, 0.8656, 0.08212, 0.8656, 0.08212, 0.8769, 0.08212, 0.8769, 0.08212, 0.8656, 0.07783, 0.8656, 0.07783, 0.8769, 0.6871, 0.9111, 0.6832, 0.9111, 0.6805, 0.9138, 0.6805, 0.9177, 0.6832, 0.9204, 0.6871, 0.9204, 0.6898, 0.9177, 0.6898, 0.9138])
me_cylinder_009.materials.append(mat_material)
me_cylinder_009.use_remesh_fix_poles = True
me_cylinder_009.use_remesh_preserve_attributes = False
me_cylinder_009.use_mirror_vertex_groups = False
me_cylinder_009.update()
me_cylinder_010 = bpy.data.meshes.new('Cylinder.010')
me_cylinder_010.from_pydata([(-0.2256, -6.396, 0.3349), (-0.2256, -6.396, 1.195), (-0.07844, -6.69, 0.3349), (-0.07844, -6.69, 1.195), (-0.1824, -7.002, 0.3349), (-0.1824, -7.002, 1.195), (-0.4767, -7.149, 0.3349), (-0.4767, -7.149, 1.195), (-0.7888, -7.045, 0.3349), (-0.7888, -7.045, 1.195), (-0.9359, -6.751, 0.3349), (-0.9359, -6.751, 1.195), (-0.832, -6.439, 0.3349), (-0.832, -6.439, 1.195), (-0.5377, -6.292, 0.3349), (-0.5377, -6.292, 1.195)], [], [(0, 1, 3, 2), (2, 3, 5, 4), (4, 5, 7, 6), (6, 7, 9, 8), (8, 9, 11, 10), (10, 11, 13, 12), (3, 1, 15, 13, 11, 9, 7, 5), (12, 13, 15, 14), (14, 15, 1, 0), (0, 2, 4, 6, 8, 10, 12, 14)])
_uv = me_cylinder_010.uv_layers.new(name='UVMap')
_uv.uv.foreach_set('vector', [0.907, 0.8017, 0.907, 0.7905, 0.904, 0.7905, 0.904, 0.8017, 0.4485, 0.9632, 0.4485, 0.9523, 0.4455, 0.9523, 0.4455, 0.9632, 0.4455, 0.9632, 0.4455, 0.9523, 0.4414, 0.9523, 0.4414, 0.9632, 0.9013, 0.2248, 0.9013, 0.2136, 0.8983, 0.2136, 0.8983, 0.2248, 0.8983, 0.2248, 0.8983, 0.2136, 0.894, 0.2136, 0.894, 0.2248, 0.894, 0.2248, 0.894, 0.2136, 0.8909, 0.2136, 0.8909, 0.2248, 0.9264, 0.07397, 0.9237, 0.07669, 0.9237, 0.08054, 0.9264, 0.08327, 0.9303, 0.08327, 0.933, 0.08054, 0.933, 0.07669, 0.9303, 0.07397, 0.9143, 0.8017, 0.9143, 0.7905, 0.9113, 0.7905, 0.9113, 0.8017, 0.9113, 0.8017, 0.9113, 0.7905, 0.907, 0.7905, 0.907, 0.8017, 0.9138, 0.9026, 0.9165, 0.8999, 0.9165, 0.8961, 0.9138, 0.8933, 0.91, 0.8933, 0.9072, 0.8961, 0.9072, 0.8999, 0.91, 0.9026])
me_cylinder_010.materials.append(mat_material)
me_cylinder_010.use_remesh_fix_poles = True
me_cylinder_010.use_remesh_preserve_attributes = False
me_cylinder_010.use_mirror_vertex_groups = False
me_cylinder_010.update()
me_cylinder_011 = bpy.data.meshes.new('Cylinder.011')
me_cylinder_011.from_pydata([(-5.574, -0.2132, 0.3349), (-5.574, -0.2132, 1.195), (-5.248, -0.1727, 0.3349), (-5.248, -0.1727, 1.195), (-4.988, -0.3749, 0.3349), (-4.988, -0.3749, 1.195), (-4.948, -0.7014, 0.3349), (-4.948, -0.7014, 1.195), (-5.15, -0.9609, 0.3349), (-5.15, -0.9609, 1.195), (-5.476, -1.001, 0.3349), (-5.476, -1.001, 1.195), (-5.736, -0.7992, 0.3349), (-5.736, -0.7992, 1.195), (-5.776, -0.4727, 0.3349), (-5.776, -0.4727, 1.195)], [], [(0, 1, 3, 2), (2, 3, 5, 4), (4, 5, 7, 6), (6, 7, 9, 8), (8, 9, 11, 10), (10, 11, 13, 12), (3, 1, 15, 13, 11, 9, 7, 5), (12, 13, 15, 14), (14, 15, 1, 0), (0, 2, 4, 6, 8, 10, 12, 14)])
_uv = me_cylinder_011.uv_layers.new(name='UVMap')
_uv.uv.foreach_set('vector', [0.1812, 0.955, 0.1812, 0.9441, 0.177, 0.9441, 0.177, 0.955, 0.6876, 0.961, 0.6876, 0.9501, 0.6847, 0.9501, 0.6847, 0.961, 0.6847, 0.961, 0.6847, 0.9501, 0.6805, 0.9501, 0.6805, 0.961, 0.95, 0.6149, 0.95, 0.6041, 0.947, 0.6041, 0.947, 0.6149, 0.947, 0.6149, 0.947, 0.6041, 0.9429, 0.6041, 0.9429, 0.6149, 0.3924, 0.964, 0.3924, 0.9531, 0.3894, 0.9531, 0.3894, 0.964, 0.6132, 0.9225, 0.616, 0.9252, 0.6198, 0.9252, 0.6225, 0.9225, 0.6225, 0.9186, 0.6198, 0.9159, 0.616, 0.9159, 0.6132, 0.9186, 0.3894, 0.964, 0.3894, 0.9531, 0.3853, 0.9531, 0.3853, 0.964, 0.1842, 0.955, 0.1842, 0.9441, 0.1812, 0.9441, 0.1812, 0.955, 0.1263, 0.9062, 0.1224, 0.9062, 0.1197, 0.9089, 0.1197, 0.9128, 0.1224, 0.9155, 0.1263, 0.9155, 0.129, 0.9128, 0.129, 0.9089])
me_cylinder_011.materials.append(mat_material)
me_cylinder_011.use_remesh_fix_poles = True
me_cylinder_011.use_remesh_preserve_attributes = False
me_cylinder_011.use_mirror_vertex_groups = False
me_cylinder_011.update()
me_cylinder_012 = bpy.data.meshes.new('Cylinder.012')
me_cylinder_012.from_pydata([(-5.009, 1.77, 0.3349), (-5.009, 1.77, 1.195), (-4.682, 1.81, 0.3349), (-4.682, 1.81, 1.195), (-4.423, 1.608, 0.3349), (-4.423, 1.608, 1.195), (-4.382, 1.282, 0.3349), (-4.382, 1.282, 1.195), (-4.584, 1.022, 0.3349), (-4.584, 1.022, 1.195), (-4.911, 0.9817, 0.3349), (-4.911, 0.9817, 1.195), (-5.17, 1.184, 0.3349), (-5.17, 1.184, 1.195), (-5.211, 1.51, 0.3349), (-5.211, 1.51, 1.195)], [], [(0, 1, 3, 2), (2, 3, 5, 4), (4, 5, 7, 6), (6, 7, 9, 8), (8, 9, 11, 10), (10, 11, 13, 12), (3, 1, 15, 13, 11, 9, 7, 5), (12, 13, 15, 14), (14, 15, 1, 0), (0, 2, 4, 6, 8, 10, 12, 14)])
_uv = me_cylinder_012.uv_layers.new(name='UVMap')
_uv.uv.foreach_set('vector', [0.8745, 0.9046, 0.8745, 0.8933, 0.8702, 0.8933, 0.8702, 0.9046, 0.8702, 0.9046, 0.8702, 0.8933, 0.8672, 0.8933, 0.8672, 0.9046, 0.4999, 0.9602, 0.4999, 0.9493, 0.497, 0.9493, 0.497, 0.9602, 0.497, 0.9602, 0.497, 0.9493, 0.4928, 0.9493, 0.4928, 0.9602, 0.8954, 0.4911, 0.8954, 0.4799, 0.8924, 0.4799, 0.8924, 0.4911, 0.8924, 0.4911, 0.8924, 0.4799, 0.8881, 0.4799, 0.8881, 0.4911, 0.9303, 0.5364, 0.933, 0.5392, 0.9369, 0.5392, 0.9396, 0.5364, 0.9396, 0.5326, 0.9369, 0.5299, 0.933, 0.5299, 0.9303, 0.5326, 0.8881, 0.4911, 0.8881, 0.4799, 0.885, 0.4799, 0.885, 0.4911, 0.8775, 0.9046, 0.8775, 0.8933, 0.8745, 0.8933, 0.8745, 0.9046, 0.3275, 0.9143, 0.3248, 0.9171, 0.3248, 0.9209, 0.3275, 0.9236, 0.3314, 0.9236, 0.3341, 0.9209, 0.3341, 0.9171, 0.3314, 0.9143])
me_cylinder_012.materials.append(mat_material)
me_cylinder_012.use_remesh_fix_poles = True
me_cylinder_012.use_remesh_preserve_attributes = False
me_cylinder_012.use_mirror_vertex_groups = False
me_cylinder_012.update()
me_cylinder_013 = bpy.data.meshes.new('Cylinder.013')
me_cylinder_013.from_pydata([(-3.596, -0.6516, 0.3349), (-3.596, -0.6516, 1.195), (-3.27, -0.6111, 0.3349), (-3.27, -0.6111, 1.195), (-3.01, -0.8133, 0.3349), (-3.01, -0.8133, 1.195), (-2.97, -1.14, 0.3349), (-2.97, -1.14, 1.195), (-3.172, -1.399, 0.3349), (-3.172, -1.399, 1.195), (-3.498, -1.44, 0.3349), (-3.498, -1.44, 1.195), (-3.758, -1.238, 0.3349), (-3.758, -1.238, 1.195), (-3.798, -0.9111, 0.3349), (-3.798, -0.9111, 1.195)], [], [(0, 1, 3, 2), (2, 3, 5, 4), (4, 5, 7, 6), (6, 7, 9, 8), (8, 9, 11, 10), (10, 11, 13, 12), (3, 1, 15, 13, 11, 9, 7, 5), (12, 13, 15, 14), (14, 15, 1, 0), (0, 2, 4, 6, 8, 10, 12, 14)])
_uv = me_cylinder_013.uv_layers.new(name='UVMap')
_uv.uv.foreach_set('vector', [0.272, 0.8906, 0.272, 0.8794, 0.2677, 0.8794, 0.2677, 0.8906, 0.2677, 0.8906, 0.2677, 0.8794, 0.2647, 0.8794, 0.2647, 0.8906, 0.08191, 0.9564, 0.08191, 0.9455, 0.07774, 0.9455, 0.07774, 0.9564, 0.07774, 0.9564, 0.07774, 0.9455, 0.07479, 0.9455, 0.07479, 0.9564, 0.9006, 0.5411, 0.9006, 0.5299, 0.8976, 0.5299, 0.8976, 0.5411, 0.8976, 0.5411, 0.8976, 0.5299, 0.8933, 0.5299, 0.8933, 0.5411, 0.2205, 0.9231, 0.2205, 0.9269, 0.2232, 0.9296, 0.227, 0.9296, 0.2298, 0.9269, 0.2298, 0.9231, 0.227, 0.9203, 0.2232, 0.9203, 0.8933, 0.5411, 0.8933, 0.5299, 0.8902, 0.5299, 0.8902, 0.5411, 0.275, 0.8906, 0.275, 0.8794, 0.272, 0.8794, 0.272, 0.8906, 0.8104, 0.9271, 0.8131, 0.9244, 0.8131, 0.9205, 0.8104, 0.9178, 0.8065, 0.9178, 0.8038, 0.9205, 0.8038, 0.9244, 0.8065, 0.9271])
me_cylinder_013.materials.append(mat_material)
me_cylinder_013.use_remesh_fix_poles = True
me_cylinder_013.use_remesh_preserve_attributes = False
me_cylinder_013.use_mirror_vertex_groups = False
me_cylinder_013.update()
me_cylinder_014 = bpy.data.meshes.new('Cylinder.014')
me_cylinder_014.from_pydata([(-2.977, 1.219, 0.3349), (-2.977, 1.219, 1.195), (-2.651, 1.259, 0.3349), (-2.651, 1.259, 1.195), (-2.391, 1.057, 0.3349), (-2.391, 1.057, 1.195), (-2.351, 0.7306, 0.3349), (-2.351, 0.7306, 1.195), (-2.553, 0.4711, 0.3349), (-2.553, 0.4711, 1.195), (-2.879, 0.4306, 0.3349), (-2.879, 0.4306, 1.195), (-3.139, 0.6328, 0.3349), (-3.139, 0.6328, 1.195), (-3.179, 0.9593, 0.3349), (-3.179, 0.9593, 1.195)], [], [(0, 1, 3, 2), (2, 3, 5, 4), (4, 5, 7, 6), (6, 7, 9, 8), (8, 9, 11, 10), (10, 11, 13, 12), (3, 1, 15, 13, 11, 9, 7, 5), (12, 13, 15, 14), (14, 15, 1, 0), (0, 2, 4, 6, 8, 10, 12, 14)])
_uv = me_cylinder_014.uv_layers.new(name='UVMap')
_uv.uv.foreach_set('vector', [0.9533, 0.9448, 0.9533, 0.9339, 0.9492, 0.9339, 0.9492, 0.9448, 0.9492, 0.9448, 0.9492, 0.9339, 0.9462, 0.9339, 0.9462, 0.9448, 0.539, 0.9546, 0.539, 0.9437, 0.5349, 0.9437, 0.5349, 0.9546, 0.5349, 0.9546, 0.5349, 0.9437, 0.5319, 0.9437, 0.5319, 0.9546, 0.3319, 0.9642, 0.3319, 0.9533, 0.3277, 0.9533, 0.3277, 0.9642, 0.3277, 0.9642, 0.3277, 0.9533, 0.3248, 0.9533, 0.3248, 0.9642, 0.922, 0.01484, 0.9181, 0.01484, 0.9154, 0.01757, 0.9154, 0.02142, 0.9181, 0.02414, 0.922, 0.02414, 0.9247, 0.02142, 0.9247, 0.01757, 0.578, 0.9546, 0.578, 0.9437, 0.5739, 0.9437, 0.5739, 0.9546, 0.5739, 0.9546, 0.5739, 0.9437, 0.5709, 0.9437, 0.5709, 0.9546, 0.5775, 0.9047, 0.5736, 0.9047, 0.5709, 0.9075, 0.5709, 0.9113, 0.5736, 0.914, 0.5775, 0.914, 0.5802, 0.9113, 0.5802, 0.9075])
me_cylinder_014.materials.append(mat_material)
me_cylinder_014.use_remesh_fix_poles = True
me_cylinder_014.use_remesh_preserve_attributes = False
me_cylinder_014.use_mirror_vertex_groups = False
me_cylinder_014.update()
me_cylinder_015 = bpy.data.meshes.new('Cylinder.015')
me_cylinder_015.from_pydata([(-2.297, 3.492, 0.3349), (-2.297, 3.492, 2.049), (-1.97, 3.533, 0.3349), (-1.97, 3.533, 2.049), (-1.711, 3.33, 0.3349), (-1.711, 3.33, 2.049), (-1.67, 3.004, 0.3349), (-1.67, 3.004, 2.049), (-1.873, 2.745, 0.3349), (-1.873, 2.745, 2.049), (-2.199, 2.704, 0.3349), (-2.199, 2.704, 2.049), (-2.459, 2.906, 0.3349), (-2.459, 2.906, 2.049), (-2.499, 3.233, 0.3349), (-2.499, 3.233, 2.049)], [], [(0, 1, 3, 2), (2, 3, 5, 4), (4, 5, 7, 6), (6, 7, 9, 8), (8, 9, 11, 10), (10, 11, 13, 12), (3, 1, 15, 13, 11, 9, 7, 5), (12, 13, 15, 14), (14, 15, 1, 0), (0, 2, 4, 6, 8, 10, 12, 14)])
_uv = me_cylinder_015.uv_layers.new(name='UVMap')
_uv.uv.foreach_set('vector', [0.5758, 0.8751, 0.5758, 0.8533, 0.5729, 0.8533, 0.5729, 0.8751, 0.5729, 0.8751, 0.5729, 0.8533, 0.5687, 0.8533, 0.5687, 0.8751, 0.7365, 0.8474, 0.7365, 0.8257, 0.7335, 0.8257, 0.7335, 0.8474, 0.7335, 0.8474, 0.7335, 0.8257, 0.7294, 0.8257, 0.7294, 0.8474, 0.539, 0.8751, 0.539, 0.8533, 0.5361, 0.8533, 0.5361, 0.8751, 0.5361, 0.8751, 0.5361, 0.8533, 0.5319, 0.8533, 0.5319, 0.8751, 0.9072, 0.9389, 0.91, 0.9416, 0.9138, 0.9416, 0.9165, 0.9389, 0.9165, 0.935, 0.9138, 0.9323, 0.91, 0.9323, 0.9072, 0.935, 0.129, 0.8765, 0.129, 0.8548, 0.126, 0.8548, 0.126, 0.8765, 0.126, 0.8765, 0.126, 0.8548, 0.1219, 0.8548, 0.1219, 0.8765, 0.9353, 0.1681, 0.938, 0.1654, 0.938, 0.1616, 0.9353, 0.1588, 0.9314, 0.1588, 0.9287, 0.1616, 0.9287, 0.1654, 0.9314, 0.1681])
me_cylinder_015.materials.append(mat_material)
me_cylinder_015.use_remesh_fix_poles = True
me_cylinder_015.use_remesh_preserve_attributes = False
me_cylinder_015.use_mirror_vertex_groups = False
me_cylinder_015.update()
me_cylinder_016 = bpy.data.meshes.new('Cylinder.016')
me_cylinder_016.from_pydata([(-0.4187, 3.492, 0.3349), (-0.4187, 3.492, 2.049), (-0.09225, 3.533, 0.3349), (-0.09225, 3.533, 2.049), (0.1673, 3.33, 0.3349), (0.1673, 3.33, 2.049), (0.2078, 3.004, 0.3349), (0.2078, 3.004, 2.049), (0.005551, 2.745, 0.3349), (0.005551, 2.745, 2.049), (-0.3209, 2.704, 0.3349), (-0.3209, 2.704, 2.049), (-0.5804, 2.906, 0.3349), (-0.5804, 2.906, 2.049), (-0.6209, 3.233, 0.3349), (-0.6209, 3.233, 2.049)], [], [(0, 1, 3, 2), (2, 3, 5, 4), (4, 5, 7, 6), (6, 7, 9, 8), (8, 9, 11, 10), (10, 11, 13, 12), (3, 1, 15, 13, 11, 9, 7, 5), (12, 13, 15, 14), (14, 15, 1, 0), (0, 2, 4, 6, 8, 10, 12, 14)])
_uv = me_cylinder_016.uv_layers.new(name='UVMap')
_uv.uv.foreach_set('vector', [0.8663, 0.3022, 0.8663, 0.2805, 0.8634, 0.2805, 0.8634, 0.3022, 0.8634, 0.3022, 0.8634, 0.2805, 0.8592, 0.2805, 0.8592, 0.3022, 0.8553, 0.4446, 0.8553, 0.4229, 0.8524, 0.4229, 0.8524, 0.4446, 0.8524, 0.4446, 0.8524, 0.4229, 0.8482, 0.4229, 0.8482, 0.4446, 0.8482, 0.4743, 0.8482, 0.4961, 0.8512, 0.4961, 0.8512, 0.4743, 0.8512, 0.4743, 0.8512, 0.4961, 0.8553, 0.4961, 0.8553, 0.4743, 0.266, 0.9296, 0.2687, 0.9269, 0.2687, 0.9231, 0.266, 0.9203, 0.2622, 0.9203, 0.2594, 0.9231, 0.2594, 0.9269, 0.2622, 0.9296, 0.8743, 0.8636, 0.8743, 0.8419, 0.8713, 0.8419, 0.8713, 0.8636, 0.8713, 0.8636, 0.8713, 0.8419, 0.8672, 0.8419, 0.8672, 0.8636, 0.931, 0.2201, 0.9337, 0.2229, 0.9376, 0.2229, 0.9403, 0.2201, 0.9403, 0.2163, 0.9376, 0.2136, 0.9337, 0.2136, 0.931, 0.2163])
me_cylinder_016.materials.append(mat_material)
me_cylinder_016.use_remesh_fix_poles = True
me_cylinder_016.use_remesh_preserve_attributes = False
me_cylinder_016.use_mirror_vertex_groups = False
me_cylinder_016.update()
me_cylinder_017 = bpy.data.meshes.new('Cylinder.017')
me_cylinder_017.from_pydata([(1.401, 3.492, 0.3349), (1.401, 3.492, 2.049), (1.727, 3.533, 0.3349), (1.727, 3.533, 2.049), (1.987, 3.33, 0.3349), (1.987, 3.33, 2.049), (2.027, 3.004, 0.3349), (2.027, 3.004, 2.049), (1.825, 2.745, 0.3349), (1.825, 2.745, 2.049), (1.499, 2.704, 0.3349), (1.499, 2.704, 2.049), (1.239, 2.906, 0.3349), (1.239, 2.906, 2.049), (1.199, 3.233, 0.3349), (1.199, 3.233, 2.049)], [], [(0, 1, 3, 2), (2, 3, 5, 4), (4, 5, 7, 6), (6, 7, 9, 8), (8, 9, 11, 10), (10, 11, 13, 12), (3, 1, 15, 13, 11, 9, 7, 5), (12, 13, 15, 14), (14, 15, 1, 0), (0, 2, 4, 6, 8, 10, 12, 14)])
_uv = me_cylinder_017.uv_layers.new(name='UVMap')
_uv.uv.foreach_set('vector', [0.8563, 0.3565, 0.8563, 0.3348, 0.8534, 0.3348, 0.8534, 0.3565, 0.8534, 0.3565, 0.8534, 0.3348, 0.8492, 0.3348, 0.8492, 0.3565, 0.854, 0.03656, 0.854, 0.01484, 0.851, 0.01484, 0.851, 0.03656, 0.851, 0.03656, 0.851, 0.01484, 0.8468, 0.01484, 0.8468, 0.03656, 0.182, 0.8754, 0.182, 0.8537, 0.179, 0.8537, 0.179, 0.8754, 0.179, 0.8754, 0.179, 0.8537, 0.1749, 0.8537, 0.1749, 0.8754, 0.4934, 0.9104, 0.4906, 0.9131, 0.4906, 0.9169, 0.4934, 0.9197, 0.4972, 0.9197, 0.4999, 0.9169, 0.4999, 0.9131, 0.4972, 0.9104, 0.8672, 0.7905, 0.8672, 0.8122, 0.8701, 0.8122, 0.8701, 0.7905, 0.8701, 0.7905, 0.8701, 0.8122, 0.8743, 0.8122, 0.8743, 0.7905, 0.9344, 0.4864, 0.9344, 0.4826, 0.9317, 0.4799, 0.9278, 0.4799, 0.9251, 0.4826, 0.9251, 0.4864, 0.9278, 0.4892, 0.9317, 0.4892])
me_cylinder_017.materials.append(mat_material)
me_cylinder_017.use_remesh_fix_poles = True
me_cylinder_017.use_remesh_preserve_attributes = False
me_cylinder_017.use_mirror_vertex_groups = False
me_cylinder_017.update()
me_cube_019 = bpy.data.meshes.new('Cube.019')
me_cube_019.from_pydata([(6.866, -4.426, 0.7795), (6.341, -5.034, 0.6821), (6.341, -5.034, 3.197), (2.019, -4.328, 0.3349), (2.543, -5.034, 0.6821), (2.543, -5.034, 3.197), (6.866, -4.426, 2.603), (6.866, -4.535, 3.099), (2.019, -4.495, 3.544), (2.019, -4.328, 2.788), (6.866, -4.936, 3.099), (6.866, -4.936, 0.7795), (2.019, -5.034, 0.3349), (2.019, -5.034, 3.544), (6.341, -5.034, 3.197), (6.341, -5.034, 0.6821), (2.543, -5.034, 0.6821), (2.543, -5.034, 3.197), (6.341, -4.86, 3.197), (6.341, -4.86, 0.6821), (2.543, -4.86, 0.6821), (2.543, -4.86, 3.197), (6.866, -5.034, 0.3349), (6.866, -4.328, 0.3349), (6.866, -5.034, 3.544), (6.866, -4.495, 3.544), (6.866, -4.328, 2.788), (6.762, -4.936, 0.7795), (6.762, -4.426, 0.7795), (6.762, -4.936, 3.099), (6.762, -4.535, 3.099), (6.762, -4.426, 2.603)], [], [(13, 24, 25, 8), (1, 2, 14, 15), (0, 6, 31, 28), (22, 12, 3, 23), (12, 13, 8, 9, 3), (8, 25, 26, 9), (3, 9, 26, 23), (2, 1, 22, 24), (1, 4, 12, 22), (5, 2, 24, 13), (4, 5, 13, 12), (17, 16, 20, 21), (5, 4, 16, 17), (4, 1, 15, 16), (2, 5, 17, 14), (19, 18, 21, 20), (16, 15, 19, 20), (14, 17, 21, 18), (15, 14, 18, 19), (0, 11, 22, 23), (11, 10, 24, 22), (7, 6, 26, 25), (6, 0, 23, 26), (10, 7, 25, 24), (28, 31, 30, 29, 27), (10, 11, 27, 29), (7, 10, 29, 30), (6, 7, 30, 31), (11, 0, 28, 27)])
_uv = me_cube_019.uv_layers.new(name='UVMap')
_uv.uv.foreach_set('vector', [0.01484, 0.7249, 0.01484, 0.7817, 0.02116, 0.7817, 0.02116, 0.7249, 0.5319, 0.9843, 0.5319, 0.9843, 0.5319, 0.9843, 0.5319, 0.9843, 0.01607, 0.8851, 0.01607, 0.8637, 0.01484, 0.8637, 0.01484, 0.8851, 0.7583, 0.3348, 0.7583, 0.3915, 0.7665, 0.3915, 0.7665, 0.3348, 0.8041, 0.7233, 0.8041, 0.7608, 0.8104, 0.7608, 0.8124, 0.752, 0.8124, 0.7233, 0.5832, 0.1734, 0.5832, 0.1166, 0.5742, 0.1166, 0.5742, 0.1734, 0.5455, 0.1734, 0.5742, 0.1734, 0.5742, 0.1166, 0.5455, 0.1166, 0.6467, 0.6543, 0.6173, 0.6543, 0.6132, 0.6605, 0.6508, 0.6605, 0.6173, 0.6543, 0.6173, 0.6099, 0.6132, 0.6037, 0.6132, 0.6605, 0.6467, 0.6099, 0.6467, 0.6543, 0.6508, 0.6605, 0.6508, 0.6037, 0.6173, 0.6099, 0.6467, 0.6099, 0.6508, 0.6037, 0.6132, 0.6037, 0.3321, 0.8552, 0.3321, 0.8846, 0.3341, 0.8846, 0.3341, 0.8552, 0.5319, 0.9843, 0.5319, 0.9843, 0.5319, 0.9843, 0.5319, 0.9843, 0.5319, 0.9843, 0.5319, 0.9843, 0.5319, 0.9843, 0.5319, 0.9843, 0.5319, 0.9843, 0.5319, 0.9843, 0.5319, 0.9843, 0.5319, 0.9843, 0.6537, 0.1805, 0.6832, 0.1805, 0.6832, 0.1361, 0.6537, 0.1361, 0.815, 0.2136, 0.815, 0.258, 0.817, 0.258, 0.817, 0.2136, 0.8127, 0.1166, 0.8127, 0.161, 0.8148, 0.161, 0.8148, 0.1166, 0.8731, 0.6332, 0.8731, 0.6037, 0.8711, 0.6037, 0.8711, 0.6332, 0.8092, 0.5351, 0.8152, 0.5351, 0.8163, 0.5299, 0.8081, 0.5299, 0.8152, 0.5351, 0.8152, 0.5622, 0.8163, 0.5674, 0.8163, 0.5299, 0.8105, 0.5622, 0.8092, 0.5564, 0.8081, 0.5586, 0.81, 0.5674, 0.8092, 0.5564, 0.8092, 0.5351, 0.8081, 0.5299, 0.8081, 0.5586, 0.8152, 0.5622, 0.8105, 0.5622, 0.81, 0.5674, 0.8163, 0.5674, 0.4906, 0.8002, 0.4906, 0.8216, 0.4919, 0.8274, 0.4966, 0.8274, 0.4966, 0.8002, 0.6442, 0.8591, 0.6442, 0.8862, 0.6454, 0.8862, 0.6454, 0.8591, 0.9315, 0.5736, 0.9315, 0.5689, 0.9303, 0.5689, 0.9303, 0.5736, 0.01607, 0.8637, 0.01607, 0.8578, 0.01484, 0.8578, 0.01484, 0.8637, 0.965, 0.3819, 0.965, 0.3878, 0.9663, 0.3878, 0.9663, 0.3819])
me_cube_019.materials.append(mat_material)
me_cube_019.use_remesh_fix_poles = True
me_cube_019.use_remesh_preserve_attributes = False
me_cube_019.use_mirror_vertex_groups = False
me_cube_019.update()
me_cube_020 = bpy.data.meshes.new('Cube.020')
me_cube_020.from_pydata([(7.084, 7.666, 7.769), (7.084, -7.682, 7.769), (7.084, 7.666, 8.278), (7.084, -7.682, 8.278), (7.084, 7.666, 7.769), (7.084, 7.666, 8.278), (-6.155, 7.666, 7.769), (-6.155, -7.682, 7.769), (-6.155, 7.666, 8.278), (-6.155, -7.682, 8.278), (0.4643, 7.666, 8.278), (0.4643, -7.682, 8.278), (0.4643, 7.666, 7.769), (0.4643, -7.682, 7.769), (-6.155, 7.666, 7.769), (-6.155, 7.666, 8.278), (0.4643, 7.666, 7.769), (0.4643, 7.666, 8.278)], [], [(10, 11, 3, 2), (2, 3, 1, 0), (10, 2, 5, 17), (0, 1, 13, 12), (3, 11, 13, 1), (17, 5, 4, 16), (2, 0, 4, 5), (0, 12, 16, 4), (10, 8, 9, 11), (8, 6, 7, 9), (10, 17, 15, 8), (6, 12, 13, 7), (9, 7, 13, 11), (17, 16, 14, 15), (8, 15, 14, 6), (6, 14, 16, 12)])
_uv = me_cube_020.uv_layers.new(name='UVMap')
_uv.uv.foreach_set('vector', [0.09234, 0.1945, 0.09234, 0.01484, 0.01484, 0.01484, 0.01484, 0.1945, 0.5466, 0.3932, 0.5466, 0.2136, 0.5406, 0.2136, 0.5406, 0.3932, 0.177, 0.9847, 0.177, 0.9847, 0.177, 0.9847, 0.177, 0.9847, 0.3545, 0.1945, 0.3545, 0.01484, 0.277, 0.01484, 0.277, 0.1945, 0.5763, 0.2136, 0.5763, 0.2911, 0.5822, 0.2911, 0.5822, 0.2136, 0.2242, 0.5004, 0.2242, 0.5779, 0.2301, 0.5779, 0.2301, 0.5004, 0.177, 0.9847, 0.177, 0.9847, 0.177, 0.9847, 0.177, 0.9847, 0.177, 0.9847, 0.177, 0.9847, 0.177, 0.9847, 0.177, 0.9847, 0.09234, 0.1945, 0.1698, 0.1945, 0.1698, 0.01484, 0.09234, 0.01484, 0.5109, 0.2136, 0.505, 0.2136, 0.505, 0.3932, 0.5109, 0.3932, 0.177, 0.9847, 0.177, 0.9847, 0.177, 0.9847, 0.177, 0.9847, 0.1995, 0.1945, 0.277, 0.1945, 0.277, 0.01484, 0.1995, 0.01484, 0.5763, 0.3686, 0.5822, 0.3686, 0.5822, 0.2911, 0.5763, 0.2911, 0.2242, 0.5004, 0.2301, 0.5004, 0.2301, 0.4229, 0.2242, 0.4229, 0.177, 0.9847, 0.177, 0.9847, 0.177, 0.9847, 0.177, 0.9847, 0.177, 0.9847, 0.177, 0.9847, 0.177, 0.9847, 0.177, 0.9847])
me_cube_020.materials.append(mat_material)
me_cube_020.use_remesh_fix_poles = True
me_cube_020.use_remesh_preserve_attributes = False
me_cube_020.use_mirror_vertex_groups = False
me_cube_020.update()
me_cube_024 = bpy.data.meshes.new('Cube.024')
me_cube_024.from_pydata([(6.759, 4.13, 5.543), (6.759, 4.13, 7.414), (4.017, 6.45, 5.543), (4.017, 6.45, 7.414), (6.85, 4.237, 5.543), (6.85, 4.237, 7.414), (4.108, 6.557, 5.543), (4.108, 6.557, 7.414)], [], [(0, 1, 3, 2), (2, 3, 7, 6), (6, 7, 5, 4), (4, 5, 1, 0), (2, 6, 4, 0), (7, 3, 1, 5)])
_uv = me_cube_024.uv_layers.new(name='UVMap')
_uv.uv.foreach_set('vector', [0.6132, 0.7322, 0.6351, 0.7322, 0.6351, 0.6902, 0.6132, 0.6902, 0.7721, 0.8884, 0.7721, 0.8665, 0.7705, 0.8665, 0.7705, 0.8884, 0.7286, 0.3348, 0.7067, 0.3348, 0.7067, 0.3768, 0.7286, 0.3768, 0.8375, 0.8842, 0.8375, 0.8623, 0.8358, 0.8623, 0.8358, 0.8842, 0.8398, 0.6458, 0.8414, 0.6458, 0.8414, 0.6037, 0.8398, 0.6037, 0.8375, 0.7905, 0.8358, 0.7905, 0.8358, 0.8326, 0.8375, 0.8326])
me_cube_024.use_remesh_fix_poles = True
me_cube_024.use_remesh_preserve_attributes = False
me_cube_024.use_mirror_vertex_groups = False
me_cube_024.update()
me_cube_026 = bpy.data.meshes.new('Cube.026')
me_cube_026.from_pydata([(6.15, -1.003, -9.537e-07), (6.15, -1.003, 7.817), (6.15, 0.3217, -9.537e-07), (6.15, 0.3217, 7.817), (7.583, -1.003, -9.537e-07), (7.583, -1.003, 7.817), (7.583, 0.3217, -9.537e-07), (7.583, 0.3217, 7.817)], [], [(0, 1, 3, 2), (2, 3, 7, 6), (6, 7, 5, 4), (4, 5, 1, 0), (2, 6, 4, 0), (7, 3, 1, 5)])
_uv = me_cube_026.uv_layers.new(name='UVMap')
_uv.uv.foreach_set('vector', [0.696, 0.6953, 0.696, 0.6037, 0.6805, 0.6037, 0.6805, 0.6953, 0.3488, 0.6773, 0.3488, 0.5858, 0.3321, 0.5858, 0.3321, 0.6773, 0.07681, 0.6953, 0.07681, 0.6037, 0.0613, 0.6037, 0.0613, 0.6953, 0.6705, 0.1064, 0.6705, 0.01484, 0.6537, 0.01484, 0.6537, 0.1064, 0.1219, 0.8083, 0.1219, 0.8251, 0.1374, 0.8251, 0.1374, 0.8083, 0.01484, 0.8114, 0.01484, 0.8281, 0.03035, 0.8281, 0.03035, 0.8114])
me_cube_026.materials.append(mat_material)
me_cube_026.use_remesh_fix_poles = True
me_cube_026.use_remesh_preserve_attributes = False
me_cube_026.use_mirror_vertex_groups = False
me_cube_026.update()
me_cube_027 = bpy.data.meshes.new('Cube.027')
me_cube_027.from_pydata([(6.15, 5.354, -9.537e-07), (6.15, 5.354, 7.817), (6.15, 6.679, -9.537e-07), (6.15, 6.679, 7.817), (7.583, 5.354, -9.537e-07), (7.583, 5.354, 7.817), (7.583, 6.679, -9.537e-07), (7.583, 6.679, 7.817)], [], [(0, 1, 3, 2), (2, 3, 7, 6), (6, 7, 5, 4), (4, 5, 1, 0), (2, 6, 4, 0), (7, 3, 1, 5)])
_uv = me_cube_027.uv_layers.new(name='UVMap')
_uv.uv.foreach_set('vector', [0.7157, 0.1064, 0.7157, 0.01484, 0.7002, 0.01484, 0.7002, 0.1064, 0.03162, 0.6953, 0.03162, 0.6037, 0.01484, 0.6037, 0.01484, 0.6953, 0.7095, 0.3051, 0.7095, 0.2136, 0.694, 0.2136, 0.694, 0.3051, 0.6643, 0.3051, 0.6643, 0.2136, 0.6475, 0.2136, 0.6475, 0.3051, 0.1749, 0.8072, 0.1749, 0.824, 0.1904, 0.824, 0.1904, 0.8072, 0.3321, 0.8087, 0.3321, 0.8255, 0.3476, 0.8255, 0.3476, 0.8087])
me_cube_027.materials.append(mat_material)
me_cube_027.use_remesh_fix_poles = True
me_cube_027.use_remesh_preserve_attributes = False
me_cube_027.use_mirror_vertex_groups = False
me_cube_027.update()

# ---- curves / text
txt_text = bpy.data.curves.new('Text', 'FONT')
txt_text.dimensions = '2D'
txt_text.body = 'Correlation\nBar'
txt_text.use_path_clamp = True
txt_text.bevel_profile.use_clip = True
txt_text.extrude = 0.1
txt_text.align_x = 'CENTER'

# ---- objects
ob_cylinder = bpy.data.objects.new('Cylinder', me_cylinder)
ob_plane = bpy.data.objects.new('Plane', me_plane)
ob_cube = bpy.data.objects.new('Cube', me_cube_001)
ob_cube_001 = bpy.data.objects.new('Cube.001', me_cube_002)
ob_cube_002 = bpy.data.objects.new('Cube.002', me_cube_005)
ob_cube_003 = bpy.data.objects.new('Cube.003', me_cube_006)
ob_plane_001 = bpy.data.objects.new('Plane.001', me_plane_001)
ob_cube_006 = bpy.data.objects.new('Cube.006', me_cube_010)
ob_cube_010 = bpy.data.objects.new('Cube.010', me_cube_014)
ob_cube_009 = bpy.data.objects.new('Cube.009', me_cube_016)
ob_cube_011 = bpy.data.objects.new('Cube.011', me_cube_017)
ob_cylinder_001 = bpy.data.objects.new('Cylinder.001', me_cylinder_001)
ob_cylinder_002 = bpy.data.objects.new('Cylinder.002', me_cylinder_002)
ob_cube_012 = bpy.data.objects.new('Cube.012', me_cube_018)
ob_cylinder_003 = bpy.data.objects.new('Cylinder.003', me_cylinder_003)
ob_cylinder_004 = bpy.data.objects.new('Cylinder.004', me_cylinder_004)
ob_cylinder_005 = bpy.data.objects.new('Cylinder.005', me_cylinder_005)
ob_cylinder_006 = bpy.data.objects.new('Cylinder.006', me_cylinder_006)
ob_cylinder_007 = bpy.data.objects.new('Cylinder.007', me_cylinder_007)
ob_cylinder_008 = bpy.data.objects.new('Cylinder.008', me_cylinder_008)
ob_cylinder_009 = bpy.data.objects.new('Cylinder.009', me_cylinder_009)
ob_cylinder_010 = bpy.data.objects.new('Cylinder.010', me_cylinder_010)
ob_cylinder_011 = bpy.data.objects.new('Cylinder.011', me_cylinder_011)
ob_cylinder_012 = bpy.data.objects.new('Cylinder.012', me_cylinder_012)
ob_cylinder_013 = bpy.data.objects.new('Cylinder.013', me_cylinder_013)
ob_cylinder_014 = bpy.data.objects.new('Cylinder.014', me_cylinder_014)
ob_cylinder_015 = bpy.data.objects.new('Cylinder.015', me_cylinder_015)
ob_cylinder_016 = bpy.data.objects.new('Cylinder.016', me_cylinder_016)
ob_cylinder_017 = bpy.data.objects.new('Cylinder.017', me_cylinder_017)
ob_text = bpy.data.objects.new('Text', txt_text)
ob_cube_013 = bpy.data.objects.new('Cube.013', me_cube_019)
ob_cube_004 = bpy.data.objects.new('Cube.004', me_cube_020)
ob_cube_008 = bpy.data.objects.new('Cube.008', me_cube_024)
ob_cube_005 = bpy.data.objects.new('Cube.005', me_cube_026)
ob_cube_007 = bpy.data.objects.new('Cube.007', me_cube_027)

# ---- transforms, parenting, visibility, modifiers, constraints
ob_cylinder.location = (0.0, 0.0, 0.0)
ob_cylinder.lineart.crease_threshold = 0.0
ob_plane.location = (0.0, 0.0, 0.0)
ob_plane.lineart.crease_threshold = 0.0
ob_cube.location = (0.0, 0.0, 0.0)
ob_cube.lineart.crease_threshold = 0.0
ob_cube_001.location = (0.0, 0.0, 0.0)
ob_cube_001.lineart.crease_threshold = 0.0
ob_cube_002.location = (0.0, 0.0, 0.0)
ob_cube_002.lineart.crease_threshold = 0.0
ob_cube_003.location = (0.0, 0.0, 0.0)
ob_cube_003.lineart.crease_threshold = 0.0
ob_plane_001.location = (0.0, 0.0, 0.0)
ob_plane_001.lineart.crease_threshold = 0.0
ob_cube_006.location = (0.0, 0.0, 0.0)
ob_cube_006.lineart.crease_threshold = 0.0
ob_cube_010.location = (0.0, 0.0, 0.0)
ob_cube_010.lineart.crease_threshold = 0.0
ob_cube_009.location = (0.0, 0.0, 0.0)
ob_cube_009.lineart.crease_threshold = 0.0
ob_cube_011.location = (0.0, 0.0, 0.0)
ob_cube_011.lineart.crease_threshold = 0.0
ob_cylinder_001.location = (0.0, 0.0, 0.0)
ob_cylinder_001.lineart.crease_threshold = 0.0
ob_cylinder_002.location = (0.0, 0.0, 0.0)
ob_cylinder_002.lineart.crease_threshold = 0.0
ob_cube_012.location = (0.0, 0.0, 0.0)
ob_cube_012.lineart.crease_threshold = 0.0
ob_cylinder_003.location = (0.0, 0.0, 0.0)
ob_cylinder_003.lineart.crease_threshold = 0.0
ob_cylinder_004.location = (0.0, 0.0, 0.0)
ob_cylinder_004.lineart.crease_threshold = 0.0
ob_cylinder_005.location = (0.0, 0.0, 0.0)
ob_cylinder_005.lineart.crease_threshold = 0.0
ob_cylinder_006.location = (0.0, 0.0, 0.0)
ob_cylinder_006.lineart.crease_threshold = 0.0
ob_cylinder_007.location = (0.0, 0.0, 0.0)
ob_cylinder_007.lineart.crease_threshold = 0.0
ob_cylinder_008.location = (0.0, 0.0, 0.0)
ob_cylinder_008.lineart.crease_threshold = 0.0
ob_cylinder_009.location = (0.0, 0.0, 0.0)
ob_cylinder_009.lineart.crease_threshold = 0.0
ob_cylinder_010.location = (0.0, 0.0, 0.0)
ob_cylinder_010.lineart.crease_threshold = 0.0
ob_cylinder_011.location = (0.0, 0.0, 0.0)
ob_cylinder_011.lineart.crease_threshold = 0.0
ob_cylinder_012.location = (0.0, 0.0, 0.0)
ob_cylinder_012.lineart.crease_threshold = 0.0
ob_cylinder_013.location = (0.0, 0.0, 0.0)
ob_cylinder_013.lineart.crease_threshold = 0.0
ob_cylinder_014.location = (0.0, 0.0, 0.0)
ob_cylinder_014.lineart.crease_threshold = 0.0
ob_cylinder_015.location = (0.0, 0.0, 0.0)
ob_cylinder_015.lineart.crease_threshold = 0.0
ob_cylinder_016.location = (0.0, 0.0, 0.0)
ob_cylinder_016.lineart.crease_threshold = 0.0
ob_cylinder_017.location = (0.0, 0.0, 0.0)
ob_cylinder_017.lineart.crease_threshold = 0.0
ob_text.location = (5.537, -0.5605, 6.84)
ob_text.rotation_euler = (1.571, -0.0, -1.308)
ob_text.lineart.crease_threshold = 0.0
ob_cube_013.location = (0.0, 0.0, 0.0)
ob_cube_013.lineart.crease_threshold = 0.0
ob_cube_004.location = (0.0, 0.0, 0.0)
ob_cube_004.lineart.crease_threshold = 0.0
ob_cube_008.location = (0.0, 0.0, 0.0)
ob_cube_008.lineart.crease_threshold = 0.0
ob_cube_005.location = (0.0, 0.0, 0.0)
ob_cube_005.lineart.crease_threshold = 0.0
ob_cube_007.location = (0.0, 0.0, 0.0)
ob_cube_007.lineart.crease_threshold = 0.0

# ---- collection membership
col_collection.objects.link(ob_cylinder)
col_collection.objects.link(ob_plane)
col_collection.objects.link(ob_cube)
col_collection.objects.link(ob_cube_001)
col_collection.objects.link(ob_cube_002)
col_collection.objects.link(ob_cube_003)
col_collection.objects.link(ob_plane_001)
col_collection.objects.link(ob_cube_006)
col_collection.objects.link(ob_cube_010)
col_collection.objects.link(ob_cube_009)
col_collection.objects.link(ob_cube_011)
col_collection.objects.link(ob_cylinder_001)
col_collection.objects.link(ob_cylinder_002)
col_collection.objects.link(ob_cube_012)
col_collection.objects.link(ob_cylinder_003)
col_collection.objects.link(ob_cylinder_004)
col_collection.objects.link(ob_cylinder_005)
col_collection.objects.link(ob_cylinder_006)
col_collection.objects.link(ob_cylinder_007)
col_collection.objects.link(ob_cylinder_008)
col_collection.objects.link(ob_cylinder_009)
col_collection.objects.link(ob_cylinder_010)
col_collection.objects.link(ob_cylinder_011)
col_collection.objects.link(ob_cylinder_012)
col_collection.objects.link(ob_cylinder_013)
col_collection.objects.link(ob_cylinder_014)
col_collection.objects.link(ob_cylinder_015)
col_collection.objects.link(ob_cylinder_016)
col_collection.objects.link(ob_cylinder_017)
col_collection.objects.link(ob_text)
col_collection.objects.link(ob_cube_013)
col_collection.objects.link(ob_cube_004)
col_collection.objects.link(ob_cube_008)
col_collection.objects.link(ob_cube_005)
col_collection.objects.link(ob_cube_007)

# ---- scene / render settings (as saved in the file)
scene.frame_start = 1; scene.frame_end = 12; scene.frame_set(1)
scene.render.engine = 'BLENDER_EEVEE_NEXT'
scene.cycles.use_denoising = False
scene.cycles.samples = 128
scene.cycles.sampling_pattern = 'TABULATED_SOBOL'
scene.cycles.use_adaptive_sampling = False
scene.cycles.use_light_tree = False
scene.eevee.use_gtao = True
scene.eevee.light_threshold = 0.011
scene.eevee.use_raytracing = True
scene.view_settings.view_transform = 'Filmic'
bpy.context.view_layer.update()

# ---- added for rendering (the .blend has no active camera and no usable light): camera, sun
cam_auto = bpy.data.cameras.new('AutoCamera')
cam_auto.lens = 50.0
cam_auto.sensor_width = 36.0
cam_auto.clip_end = 1000.0
ob_auto_camera = bpy.data.objects.new('AutoCamera', cam_auto)
scene.collection.objects.link(ob_auto_camera)
ob_auto_camera.location = (43.9705, -49.6597, 38.0818)
ob_auto_camera.rotation_euler = (1.09748, -7.21219e-08, 0.694738)
scene.camera = ob_auto_camera
light_auto_sun = bpy.data.lights.new('AutoSun', 'SUN')
light_auto_sun.energy = 3.0
light_auto_sun.angle = 0.0523599
ob_auto_sun = bpy.data.objects.new('AutoSun', light_auto_sun)
scene.collection.objects.link(ob_auto_sun)
ob_auto_sun.rotation_euler = (0.872665, 0.174533, 0.523599)
bpy.context.view_layer.update()
